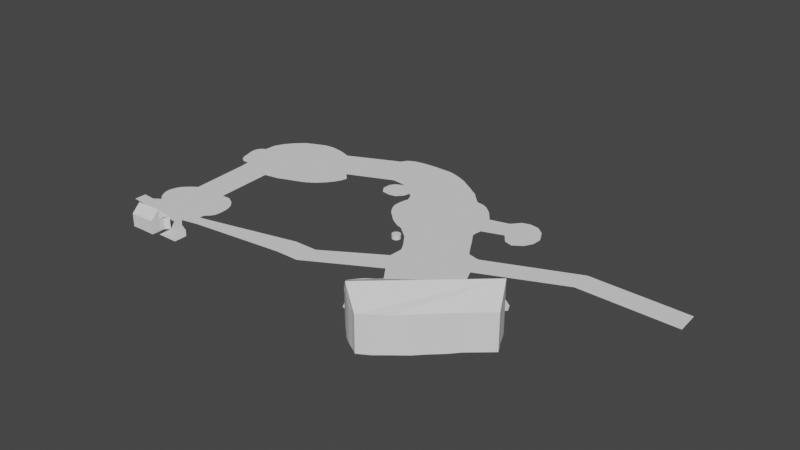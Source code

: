 # Source: proyectardolvl1parte3.blend  (saved by Blender 3.4.6; exported with 4.5.12 LTS)
import bpy
from mathutils import Matrix  # noqa: F401  (used for matrix-valued properties, if any)

bpy.ops.wm.read_factory_settings(use_empty=True)
scene = bpy.context.scene
scene.name = 'Scene'

# ---- collections
col_collection = bpy.data.collections.new('Collection'); scene.collection.children.link(col_collection)
col_collection_2 = bpy.data.collections.new('Collection 2'); scene.collection.children.link(col_collection_2)

# ---- world
world_world = bpy.data.worlds.new('World'); scene.world = world_world
world_world.use_nodes = True; world_world.node_tree.nodes.clear()
_N = world_world.node_tree.nodes; _L = world_world.node_tree.links
n0 = _N.new('ShaderNodeOutputWorld'); n0.name = 'World Output'; n0.location = (300, 300)
n1 = _N.new('ShaderNodeBackground'); n1.name = 'Background'; n1.location = (10, 300)
n1.inputs[0].default_value = (0.05088, 0.05088, 0.05088, 1.0)
_L.new(n1.outputs[0], n0.inputs[0])
n0.is_active_output = True
world_world.color = (0.05088, 0.05088, 0.05088)
world_world.use_sun_shadow = False
world_world.sun_shadow_jitter_overblur = 0.0

# ---- meshes
me_plane = bpy.data.meshes.new('Plane')
me_plane.from_pydata([(-52.24, -19.87, 0.0), (-38.81, -19.44, 0.0), (-52.81, -12.11, 0.0), (-39.17, -11.07, 0.0), (-54.64, -15.84, 0.0), (-45.07, -21.64, 0.0), (-37.1, -15.64, 0.0), (-46.77, -10.24, 0.0), (-45.07, -15.3, 0.0), (-54.04, -17.82, 0.0), (-42.06, -21.07, 0.0), (-37.4, -13.62, 0.0), (-50.76, -10.54, 0.0), (-54.01, -13.59, 0.0), (-48.19, -21.3, 0.0), (-37.2, -17.55, 0.0), (-43.02, -10.1, 0.0), (-45.97, -12.52, 0.0), (-45.31, -18.55, 0.0), (-49.52, -15.24, 0.0), (-40.55, -15.64, 0.0), (-41.89, -17.62, 0.0), (-48.29, -17.62, 0.0), (-50.03, -13.19, 0.0), (-41.52, -13.25, 0.0), (-53.34, -18.91, 0.0), (-40.33, -20.6, 0.0), (-37.97, -12.36, 0.0), (-51.85, -11.27, 0.0), (-54.41, -14.51, 0.0), (-46.56, -21.47, 0.0), (-37.07, -16.49, 0.0), (-45.02, -10.14, 0.0), (-46.57, -11.46, 0.0), (-45.31, -17.2, 0.0), (-52.38, -15.64, 0.0), (-42.95, -15.37, 0.0), (-54.44, -16.93, 0.0), (-43.75, -21.44, 0.0), (-37.2, -14.45, 0.0), (-48.87, -10.37, 0.0), (-53.71, -13.03, 0.0), (-50.18, -20.77, 0.0), (-37.84, -18.58, 0.0), (-41.03, -10.0, 0.0), (-45.54, -13.74, 0.0), (-45.14, -19.98, 0.0), (-47.43, -15.3, 0.0), (-39.0, -15.64, 0.0), (-41.05, -16.53, 0.0), (-42.32, -19.18, 0.0), (-44.18, -18.32, 0.0), (-39.06, -17.52, 0.0), (-49.46, -16.19, 0.0), (-47.39, -19.78, 0.0), (-51.68, -17.29, 0.0), (-46.6, -18.12, 0.0), (-49.93, -11.73, 0.0), (-49.59, -14.41, 0.0), (-51.85, -13.75, 0.0), (-47.5, -12.82, 0.0), (-43.36, -11.5, 0.0), (-40.92, -14.65, 0.0), (-44.28, -12.75, 0.0), (-39.36, -13.75, 0.0), (-39.06, -14.85, 0.0), (-42.85, -14.18, 0.0), (-44.85, -11.53, 0.0), (-47.53, -14.15, 0.0), (-52.05, -14.48, 0.0), (-51.92, -12.76, 0.0), (-46.33, -19.98, 0.0), (-49.58, -18.54, 0.0), (-52.12, -16.53, 0.0), (-40.33, -18.54, 0.0), (-43.95, -19.81, 0.0), (-43.38, -16.83, 0.0), (-38.93, -16.49, 0.0), (-47.1, -16.56, 0.0), (-48.13, -11.56, 0.0), (-40.83, -12.26, 0.0), (-28.33, 12.85, 0.0), (-40.61, 25.43, 0.0), (-43.88, 3.794, 0.0), (-54.65, 14.48, 0.0), (-33.89, 6.879, 0.0), (-33.95, 20.62, 0.0), (-49.82, 23.42, 0.0), (-51.8, 3.796, 0.0), (-41.13, 14.25, 0.0), (-30.18, 9.927, 0.0), (-36.75, 24.23, 0.0), (-53.38, 19.59, 0.0), (-47.77, 4.015, 0.0), (-37.84, 5.382, 0.0), (-29.74, 16.13, 0.0), (-44.96, 25.49, 0.0), (-52.52, 8.585, 0.0), (-47.28, 8.694, 0.0), (-37.74, 17.83, 0.0), (-36.96, 10.97, 0.0), (-45.93, 19.42, 0.0), (-41.39, 20.99, 0.0), (-34.5, 13.99, 0.0), (-42.31, 8.191, 0.0), (-47.7, 15.08, 0.0), (-29.1, 11.38, 0.0), (-38.96, 25.05, 0.0), (-54.53, 17.28, 0.0), (-45.44, 3.975, 0.0), (-35.84, 6.071, 0.0), (-32.67, 18.99, 0.0), (-47.27, 24.58, 0.0), (-52.18, 6.181, 0.0), (-49.12, 6.841, 0.0), (-39.64, 16.44, 0.0), (-35.22, 8.676, 0.0), (-43.79, 17.12, 0.0), (-31.85, 8.199, 0.0), (-35.26, 22.26, 0.0), (-51.93, 21.46, 0.0), (-49.93, 3.972, 0.0), (-40.3, 4.413, 0.0), (-27.92, 14.33, 0.0), (-42.85, 25.73, 0.0), (-53.86, 11.47, 0.0), (-44.81, 11.3, 0.0), (-36.14, 18.94, 0.0), (-38.99, 12.58, 0.0), (-47.84, 21.48, 0.0), (-44.5, 20.46, 0.0), (-38.46, 21.46, 0.0), (-38.62, 19.38, 0.0), (-43.53, 23.11, 0.0), (-35.93, 11.9, 0.0), (-32.52, 15.31, 0.0), (-32.65, 11.06, 0.0), (-36.29, 16.63, 0.0), (-45.01, 6.108, 0.0), (-38.63, 9.813, 0.0), (-39.13, 7.046, 0.0), (-45.54, 8.068, 0.0), (-50.17, 10.98, 0.0), (-46.96, 18.26, 0.0), (-47.4, 10.82, 0.0), (-50.42, 18.64, 0.0), (-49.27, 20.09, 0.0), (-45.05, 15.04, 0.0), (-49.82, 8.735, 0.0), (-42.09, 10.32, 0.0), (-37.0, 7.688, 0.0), (-42.98, 6.116, 0.0), (-34.63, 17.56, 0.0), (-31.16, 13.54, 0.0), (-33.79, 9.895, 0.0), (-40.89, 22.95, 0.0), (-36.84, 20.43, 0.0), (-41.43, 18.45, 0.0), (-45.77, 22.53, 0.0), (-37.27, 14.49, 0.0), (-46.8, 6.676, 0.0), (-50.64, 14.83, 0.0), (-19.06, 20.65, 0.0), (-10.13, 14.84, 0.0), (-16.66, 32.62, 0.0), (-3.521, 28.72, 0.0), (-24.53, 29.74, 0.0), (-13.67, 19.12, 0.0), (2.539, 23.59, 0.0), (-8.317, 31.42, 0.0), (-10.47, 25.25, 0.0), (-22.21, 25.45, 0.0), (-11.75, 17.44, 0.0), (-0.4911, 26.68, 0.0), (-11.53, 32.48, 0.0), (-22.09, 31.99, 0.0), (-15.42, 20.14, 0.0), (-2.981, 18.09, 0.0), (-5.981, 30.28, 0.0), (-9.165, 28.96, 0.0), (-12.24, 21.46, 0.0), (-17.86, 28.1, 0.0), (-5.344, 23.69, 0.0), (-8.695, 19.48, 0.0), (-16.2, 23.39, 0.0), (-13.75, 29.6, 0.0), (-5.996, 26.95, 0.0), (-20.82, 23.15, 0.0), (-10.75, 16.49, 0.0), (-1.923, 27.6, 0.0), (-13.2, 32.55, 0.0), (-23.67, 31.12, 0.0), (-14.42, 19.69, 0.0), (-0.3673, 20.17, 0.0), (-6.94, 30.81, 0.0), (-8.678, 30.34, 0.0), (-11.5, 23.04, 0.0), (-21.27, 29.21, 0.0), (-7.888, 24.18, 0.0), (-23.43, 27.66, 0.0), (-12.55, 18.42, 0.0), (1.107, 25.01, 0.0), (-9.985, 32.03, 0.0), (-19.56, 32.45, 0.0), (-16.47, 20.33, 0.0), (-7.347, 15.71, 0.0), (-5.022, 29.63, 0.0), (-9.778, 27.34, 0.0), (-12.94, 20.25, 0.0), (-14.44, 26.65, 0.0), (-2.091, 23.12, 0.0), (-6.54, 21.48, 0.0), (-10.77, 18.85, 0.0), (-11.11, 20.76, 0.0), (-5.233, 19.33, 0.0), (-17.17, 26.1, 0.0), (-15.23, 21.55, 0.0), (-18.87, 24.92, 0.0), (-13.62, 22.07, 0.0), (-11.72, 31.1, 0.0), (-15.95, 28.85, 0.0), (-17.46, 30.38, 0.0), (-10.67, 29.03, 0.0), (-6.135, 28.7, 0.0), (-5.065, 25.03, 0.0), (-7.539, 28.1, 0.0), (-3.285, 26.33, 0.0), (-2.438, 24.96, 0.0), (-7.275, 26.1, 0.0), (-7.219, 29.56, 0.0), (-12.66, 27.74, 0.0), (-19.83, 30.01, 0.0), (-15.35, 31.05, 0.0), (-13.94, 21.03, 0.0), (-17.44, 22.54, 0.0), (-19.84, 26.8, 0.0), (-8.723, 17.7, 0.0), (-11.81, 19.59, 0.0), (-9.0, 21.43, 0.0), (-2.578, 21.45, 0.0), (-14.34, 24.24, 0.0), (-10.18, 30.78, 0.0), (-4.884, 27.67, 0.0), (11.22, 12.82, 0.0), (21.85, 13.17, 0.0), (9.542, 18.36, 0.0), (19.68, 21.75, 0.0), (10.61, 15.5, 0.0), (17.84, 12.3, 0.0), (23.01, 17.42, 0.0), (15.78, 21.57, 0.0), (17.44, 17.56, 0.0), (10.99, 14.37, 0.0), (19.76, 11.75, 0.0), (21.53, 20.26, 0.0), (14.04, 19.52, 0.0), (10.15, 16.99, 0.0), (16.18, 14.5, 0.0), (22.87, 15.03, 0.0), (17.56, 22.06, 0.0), (16.39, 19.33, 0.0), (17.93, 14.97, 0.0), (13.4, 16.49, 0.0), (19.85, 17.5, 0.0), (19.7, 14.74, 0.0), (14.88, 15.15, 0.0), (13.95, 18.12, 0.0), (18.75, 19.71, 0.0), (32.1, -14.41, 0.0), (12.83, -30.48, 0.0), (40.36, -21.93, 0.0), (21.64, -38.14, 0.0), (31.37, -30.37, 0.0), (22.23, -22.63, 0.0), (37.75, -16.61, 0.0), (16.94, -35.14, 0.0), (26.62, -26.33, 0.0), (35.68, -25.98, 0.0), (16.61, -26.68, 0.0), (34.53, -15.07, 0.0), (19.14, -36.68, 0.0), (26.73, -34.55, 0.0), (26.94, -18.71, 0.0), (39.1, -19.56, 0.0), (14.7, -32.98, 0.0), (24.42, -24.48, 0.0), (28.81, -28.19, 0.0), (21.92, -30.32, 0.0), (31.31, -22.35, 0.0), (33.49, -24.17, 0.0), (24.12, -32.2, 0.0), (19.73, -28.44, 0.0), (29.12, -20.53, 0.0), (38.02, -23.96, 0.0), (14.76, -28.06, 0.0), (33.31, -14.64, 0.0), (20.37, -37.35, 0.0), (29.37, -32.44, 0.0), (24.58, -20.67, 0.0), (38.38, -17.92, 0.0), (15.92, -34.1, 0.0), (23.33, -23.56, 0.0), (27.71, -27.26, 0.0), (19.58, -32.31, 0.0), (28.96, -24.34, 0.0), (33.76, -28.14, 0.0), (18.67, -24.89, 0.0), (35.99, -15.63, 0.0), (18.13, -36.02, 0.0), (24.06, -36.74, 0.0), (29.29, -16.75, 0.0), (39.77, -20.66, 0.0), (13.72, -31.98, 0.0), (25.52, -25.41, 0.0), (29.9, -29.11, 0.0), (24.27, -28.33, 0.0), (33.65, -20.35, 0.0), (32.4, -23.26, 0.0), (34.59, -25.08, 0.0), (31.15, -26.18, 0.0), (35.84, -22.16, 0.0), (23.02, -31.26, 0.0), (25.22, -33.15, 0.0), (21.78, -34.21, 0.0), (26.46, -30.19, 0.0), (18.63, -27.5, 0.0), (20.83, -29.38, 0.0), (17.38, -30.42, 0.0), (22.08, -26.46, 0.0), (28.03, -19.62, 0.0), (30.21, -21.44, 0.0), (26.77, -22.51, 0.0), (31.47, -18.55, 0.0), (32.56, -19.45, 0.0), (27.87, -23.42, 0.0), (25.68, -21.59, 0.0), (23.17, -27.39, 0.0), (18.48, -31.36, 0.0), (16.28, -29.47, 0.0), (27.56, -31.13, 0.0), (22.88, -35.16, 0.0), (20.68, -33.26, 0.0), (36.93, -23.06, 0.0), (32.24, -27.09, 0.0), (30.06, -25.26, 0.0), (34.74, -21.26, 0.0), (25.37, -29.26, 0.0), (20.98, -25.53, 0.0), (30.38, -17.65, 0.0), (32.1, -14.41, 2.0), (12.83, -30.48, 2.0), (40.36, -21.93, 2.0), (21.64, -38.14, 2.0), (31.37, -30.37, 2.0), (37.75, -16.61, 2.0), (16.94, -35.14, 2.0), (35.68, -25.98, 2.0), (16.61, -26.68, 2.0), (34.53, -15.07, 2.0), (19.14, -36.68, 2.0), (26.73, -34.55, 2.0), (26.94, -18.71, 2.0), (39.1, -19.56, 2.0), (14.7, -32.98, 2.0), (38.02, -23.96, 2.0), (14.76, -28.06, 2.0), (33.31, -14.64, 2.0), (20.37, -37.35, 2.0), (29.37, -32.44, 2.0), (24.58, -20.67, 2.0), (38.38, -17.92, 2.0), (15.92, -34.1, 2.0), (33.76, -28.14, 2.0), (18.67, -24.89, 2.0), (35.99, -15.63, 2.0), (18.13, -36.02, 2.0), (24.06, -36.74, 2.0), (29.29, -16.75, 2.0), (39.77, -20.66, 2.0), (13.72, -31.98, 2.0), (32.1, -14.41, 4.0), (12.83, -30.48, 4.0), (40.36, -21.93, 4.0), (21.64, -38.14, 4.0), (31.37, -30.37, 4.0), (37.75, -16.61, 4.0), (16.94, -35.14, 4.0), (35.68, -25.98, 4.0), (16.61, -26.68, 4.0), (34.53, -15.07, 4.0), (19.14, -36.68, 4.0), (26.73, -34.55, 4.0), (26.94, -18.71, 4.0), (39.1, -19.56, 4.0), (14.7, -32.98, 4.0), (38.02, -23.96, 4.0), (14.76, -28.06, 4.0), (33.31, -14.64, 4.0), (20.37, -37.35, 4.0), (29.37, -32.44, 4.0), (24.58, -20.67, 4.0), (38.38, -17.92, 4.0), (15.92, -34.1, 4.0), (33.76, -28.14, 4.0), (18.67, -24.89, 4.0), (35.99, -15.63, 4.0), (18.13, -36.02, 4.0), (24.06, -36.74, 4.0), (29.29, -16.75, 4.0), (39.77, -20.66, 4.0), (13.72, -31.98, 4.0), (32.1, -14.41, 6.0), (12.83, -30.48, 6.0), (40.36, -21.93, 6.0), (21.64, -38.14, 6.0), (31.37, -30.37, 6.0), (37.75, -16.61, 6.0), (16.94, -35.14, 6.0), (35.68, -25.98, 6.0), (16.61, -26.68, 6.0), (34.53, -15.07, 6.0), (19.14, -36.68, 6.0), (26.73, -34.55, 6.0), (26.94, -18.71, 6.0), (39.1, -19.56, 6.0), (14.7, -32.98, 6.0), (38.02, -23.96, 6.0), (14.76, -28.06, 6.0), (33.31, -14.64, 6.0), (20.37, -37.35, 6.0), (29.37, -32.44, 6.0), (24.58, -20.67, 6.0), (38.38, -17.92, 6.0), (15.92, -34.1, 6.0), (33.76, -28.14, 6.0), (18.67, -24.89, 6.0), (35.99, -15.63, 6.0), (18.13, -36.02, 6.0), (24.06, -36.74, 6.0), (29.29, -16.75, 6.0), (39.77, -20.66, 6.0), (13.72, -31.98, 6.0), (32.1, -14.41, 8.0), (12.83, -30.48, 8.0), (40.36, -21.93, 8.0), (21.64, -38.14, 8.0), (31.37, -30.37, 8.0), (37.75, -16.61, 8.0), (16.94, -35.14, 8.0), (35.68, -25.98, 8.0), (16.61, -26.68, 8.0), (34.53, -15.07, 8.0), (19.14, -36.68, 8.0), (26.73, -34.55, 8.0), (26.94, -18.71, 8.0), (39.1, -19.56, 8.0), (14.7, -32.98, 8.0), (38.02, -23.96, 8.0), (14.76, -28.06, 8.0), (33.31, -14.64, 8.0), (20.37, -37.35, 8.0), (29.37, -32.44, 8.0), (24.58, -20.67, 8.0), (38.38, -17.92, 8.0), (15.92, -34.1, 8.0), (33.76, -28.14, 8.0), (18.67, -24.89, 8.0), (35.99, -15.63, 8.0), (18.13, -36.02, 8.0), (24.06, -36.74, 8.0), (29.29, -16.75, 8.0), (39.77, -20.66, 8.0), (13.72, -31.98, 8.0), (21.63, -22.78, 8.0), (21.65, -22.81, 6.7), (23.07, -21.75, 8.0), (23.42, -21.53, 6.479), (20.15, -23.83, 8.0), (20.11, -23.91, 6.589), (37.75, -16.61, 11.35), (16.94, -35.14, 11.35), (-15.1, -20.66, 0.0), (-9.648, -20.66, 0.0), (-15.1, -15.2, 0.0), (-9.648, -15.2, 0.0), (6.252, -11.95, 0.0), (3.494, -7.244, 0.0), (19.94, -2.564, 0.0), (18.09, 2.564, 0.0), (38.65, 5.487, 0.0), (38.27, 10.93, 0.0), (61.38, 4.982, 0.0), (61.0, 10.42, 0.0), (-36.67, -22.92, 0.0), (-36.67, -20.13, 0.0), (-45.02, -24.31, 0.0), (-44.99, -21.82, 0.0), (-56.83, -23.49, 0.0), (-56.83, -20.69, 0.0), (-15.1, -17.93, 0.0), (-9.648, -17.93, 0.0), (4.873, -9.596, 0.0), (-3.077, -11.22, 0.0), (-1.698, -16.3, 0.0), (19.02, 7.153e-07, 0.0), (10.79, -2.34, 0.0), (13.1, -7.256, 0.0), (38.46, 8.207, 0.0), (28.18, 6.746, 0.0), (29.3, 1.462, 0.0), (61.19, 7.702, 0.0), (49.64, 10.68, 0.0), (50.01, 5.235, 0.0), (-36.67, -21.53, 0.0), (-25.89, -21.79, 0.0), (-25.89, -17.67, 0.0), (-44.99, -23.22, 0.0), (-40.83, -23.77, 0.0), (-40.83, -20.97, 0.0), (-56.83, -22.09, 0.0), (-50.91, -24.05, 0.0), (-50.91, -21.26, 0.0), (-50.91, -22.65, 0.0), (-40.83, -22.37, 0.0), (-25.89, -19.73, 0.0), (49.82, 7.955, 0.0), (28.74, 4.104, 0.0), (11.94, -4.798, 0.0), (-2.387, -13.76, 0.0), (-15.1, -19.29, 0.0), (-9.648, -16.57, 0.0), (4.184, -8.42, 0.0), (-6.362, -13.21, 0.0), (2.277, -14.13, 0.0), (18.55, 1.282, 0.0), (7.143, -4.792, 0.0), (16.52, -4.91, 0.0), (38.37, 9.568, 0.0), (23.13, 4.655, 0.0), (33.97, 3.474, 0.0), (61.09, 9.062, 0.0), (43.95, 10.8, 0.0), (55.69, 5.108, 0.0), (-36.67, -22.22, 0.0), (-20.49, -21.22, 0.0), (-31.28, -18.9, 0.0), (-44.99, -23.91, 0.0), (-38.75, -23.34, 0.0), (-42.91, -21.4, 0.0), (-56.83, -22.79, 0.0), (-47.95, -24.33, 0.0), (-53.87, -20.97, 0.0), (-15.1, -16.57, 0.0), (-9.648, -19.29, 0.0), (5.563, -10.77, 0.0), (0.2089, -9.234, 0.0), (-5.673, -18.48, 0.0), (19.48, -1.282, 0.0), (14.44, 0.1119, 0.0), (9.675, -9.602, 0.0), (38.55, 6.847, 0.0), (33.23, 8.837, 0.0), (24.62, -0.5511, 0.0), (61.28, 6.342, 0.0), (55.32, 10.55, 0.0), (44.33, 5.361, 0.0), (-36.67, -20.83, 0.0), (-31.28, -22.36, 0.0), (-20.49, -16.43, 0.0), (-44.99, -22.52, 0.0), (-42.91, -24.19, 0.0), (-38.75, -20.55, 0.0), (-56.83, -21.39, 0.0), (-53.87, -23.77, 0.0), (-47.95, -21.54, 0.0), (-53.87, -22.37, 0.0), (-47.95, -22.93, 0.0), (-50.91, -23.35, 0.0), (-50.91, -21.95, 0.0), (-42.91, -22.79, 0.0), (-38.75, -21.95, 0.0), (-40.83, -23.07, 0.0), (-40.83, -21.67, 0.0), (-31.28, -20.63, 0.0), (-20.49, -18.83, 0.0), (-25.89, -20.76, 0.0), (-25.89, -18.7, 0.0), (55.51, 7.829, 0.0), (44.14, 8.081, 0.0), (49.73, 9.315, 0.0), (49.92, 6.595, 0.0), (33.6, 6.156, 0.0), (23.88, 2.052, 0.0), (28.46, 5.425, 0.0), (29.02, 2.783, 0.0), (15.48, -2.399, 0.0), (8.409, -7.197, 0.0), (11.37, -3.569, 0.0), (12.52, -6.027, 0.0), (1.243, -11.68, 0.0), (-6.017, -15.85, 0.0), (-2.732, -12.49, 0.0), (-2.042, -15.03, 0.0), (-5.845, -17.16, 0.0), (-6.19, -14.53, 0.0), (0.726, -10.46, 0.0), (9.042, -8.4, 0.0), (7.776, -5.995, 0.0), (14.96, -1.144, 0.0), (24.25, 0.7504, 0.0), (23.51, 3.353, 0.0), (33.41, 7.496, 0.0), (44.24, 6.721, 0.0), (44.05, 9.441, 0.0), (55.41, 9.189, 0.0), (-20.49, -17.63, 0.0), (-20.49, -20.03, 0.0), (-31.28, -21.49, 0.0), (-38.75, -21.25, 0.0), (-38.75, -22.65, 0.0), (-42.91, -23.49, 0.0), (-47.95, -22.24, 0.0), (-47.95, -23.63, 0.0), (-53.87, -23.07, 0.0), (-53.87, -21.67, 0.0), (-42.91, -22.1, 0.0), (-31.28, -19.76, 0.0), (55.6, 6.469, 0.0), (33.79, 4.815, 0.0), (16.0, -3.655, 0.0), (1.76, -12.9, 0.0), (-51.28, -3.371, 0.0), (-49.4, -3.199, 0.0), (-47.27, -3.111, 0.0), (-45.23, -3.081, 0.0), (-43.45, -3.155, 0.0), (-51.02, -6.954, 0.0), (-49.13, -6.785, 0.0), (-47.02, -6.674, 0.0), (-45.12, -6.609, 0.0), (-43.24, -6.629, 0.0), (-51.54, 0.2124, 0.0), (-49.67, 0.3865, 0.0), (-47.52, 0.452, 0.0), (-45.34, 0.4469, 0.0), (-43.67, 0.3196, 0.0), (12.72, 2.121, 0.0), (6.463, -1.687, 0.0), (9.624, -0.2088, 0.0), (15.39, 3.227, 0.0), (3.649, -3.997, 0.0), (11.75, 5.034, 0.0), (4.453, 0.1301, 0.0), (8.101, 2.582, 0.0), (13.99, 5.489, 0.0), (2.449, -1.881, 0.0), (9.659, 6.353, 0.0), (3.946, 2.728, 0.0), (6.68, 4.815, 0.0), (12.63, 7.869, 0.0), (0.4119, 0.88, 0.0), (8.462, 8.303, 0.0), (1.195, 4.251, 0.0), (5.254, 6.351, 0.0), (11.11, 10.26, 0.0), (-2.512, 3.326, 0.0), (-5.463, 4.664, 0.0), (11.09, 11.64, 0.0), (-10.58, 12.76, 0.0), (5.757, 22.57, 0.0), (-9.63, 8.711, 0.0), (0.2104, 13.26, 0.0), (-7.694, 6.561, 0.0), (-10.55, 10.65, 0.0), (-1.605, 16.06, 0.0), (2.872, 9.402, 0.0), (-5.302, 10.03, 0.0), (5.863, 14.9, 0.0), (5.6, 11.89, 0.0), (-2.288, 8.01, 0.0), (-5.848, 12.62, 0.0), (3.097, 17.84, 0.0), (-6.579, 5.507, 0.0), (11.01, 11.08, 0.0), (7.507, 21.01, 0.0), (-10.37, 13.94, 0.0), (-10.15, 9.638, 0.0), (-2.164, 17.1, 0.0), (1.382, 10.91, 0.0), (-7.307, 9.192, 0.0), (3.442, 14.36, 0.0), (-8.895, 7.699, 0.0), (-10.61, 11.58, 0.0), (-3.944, 3.793, 0.0), (11.2, 12.28, 0.0), (4.337, 23.32, 0.0), (-0.8911, 14.87, 0.0), (4.107, 7.77, 0.0), (-2.916, 10.99, 0.0), (7.939, 15.17, 0.0), (5.767, 13.39, 0.0), (7.653, 10.34, 0.0), (4.447, 10.43, 0.0), (8.099, 12.85, 0.0), (-4.2, 9.198, 0.0), (-2.018, 5.539, 0.0), (-5.626, 7.338, 0.0), (0.4856, 8.442, 0.0), (-7.105, 14.27, 0.0), (-5.557, 11.19, 0.0), (-8.185, 11.26, 0.0), (-3.18, 14.39, 0.0), (2.27, 19.67, 0.0), (4.621, 16.4, 0.0), (0.3582, 16.77, 0.0), (6.258, 18.16, 0.0), (7.543, 16.26, 0.0), (2.411, 15.83, 0.0), (0.03196, 18.55, 0.0), (-3.136, 12.53, 0.0), (-7.788, 10.42, 0.0), (-8.497, 12.73, 0.0), (0.7695, 6.317, 0.0), (-4.256, 6.157, 0.0), (-6.53, 8.35, 0.0), (8.157, 11.54, 0.0), (6.218, 9.182, 0.0), (3.416, 12.43, 0.0), (8.04, 14.07, 0.0), (-1.215, 10.19, 0.0), (-5.121, 15.39, 0.0), (4.677, 20.02, 0.0), (-17.37, 19.17, 0.0), (-18.16, 18.03, 0.0), (-18.22, 16.1, 0.0), (-17.04, 14.41, 0.0), (-14.94, 14.11, 0.0), (-13.39, 14.43, 0.0), (-12.05, 15.85, 0.0), (-55.66, 13.89, 0.0), (-56.3, 12.95, 0.0), (-56.39, 11.91, 0.0), (-56.24, 10.81, 0.0), (-55.82, 9.43, 0.0), (-55.35, 7.795, 0.0), (-54.64, 6.78, 0.0), (-53.5, 6.104, 0.0), (-29.34, 24.96, 0.0), (-28.08, 23.03, 0.0), (-26.74, 21.07, 0.0), (-24.4, 18.39, 0.0), (-30.64, 26.99, 0.0), (-32.3, 23.61, 0.0), (-31.02, 21.82, 0.0), (-29.71, 20.03, 0.0), (-27.07, 17.26, 0.0), (-33.69, 25.61, 0.0), (-26.39, 26.31, 0.0), (-25.14, 24.24, 0.0), (-23.78, 22.11, 0.0), (-21.73, 19.52, 0.0), (-27.58, 28.37, 0.0), (-24.91, 26.98, 0.0), (-23.68, 24.84, 0.0), (-22.3, 22.63, 0.0), (-20.4, 20.08, 0.0), (-26.06, 29.05, 0.0), (-27.87, 25.63, 0.0), (-26.61, 23.64, 0.0), (-25.26, 21.59, 0.0), (-23.07, 18.95, 0.0), (-29.11, 27.68, 0.0), (-30.82, 24.29, 0.0), (-29.55, 22.43, 0.0), (-28.22, 20.55, 0.0), (-25.74, 17.83, 0.0), (-32.17, 26.3, 0.0), (-33.78, 22.94, 0.0), (-32.49, 21.22, 0.0), (-31.19, 19.51, 0.0), (-28.41, 16.7, 0.0), (-35.22, 24.92, 0.0), (-46.26, -32.07, 0.0), (-40.36, -32.01, 0.0), (-46.21, -28.13, 0.0), (-39.24, -28.08, 0.0), (-46.12, -30.19, 0.0), (-43.21, -31.99, 0.0), (-40.32, -29.9, 0.0), (-43.25, -28.05, 0.0), (-43.11, -29.95, 0.0), (-46.31, -30.93, 0.0), (-42.15, -31.99, 0.0), (-40.32, -28.83, 0.0), (-44.77, -28.08, 0.0), (-46.14, -29.17, 0.0), (-44.27, -31.99, 0.0), (-40.3, -30.95, 0.0), (-41.52, -28.07, 0.0), (-43.15, -28.66, 0.0), (-43.12, -31.26, 0.0), (-45.25, -29.88, 0.0), (-41.04, -29.9, 0.0), (-41.35, -31.07, 0.0), (-44.96, -31.19, 0.0), (-45.05, -28.99, 0.0), (-41.47, -28.79, 0.0), (-46.26, -32.07, 1.0), (-40.36, -32.01, 1.0), (-46.21, -28.13, 1.0), (-39.24, -28.08, 1.0), (-46.12, -30.19, 1.0), (-43.21, -31.99, 1.0), (-40.32, -29.9, 1.0), (-46.31, -30.93, 1.0), (-42.15, -31.99, 1.0), (-40.32, -28.83, 1.0), (-44.77, -28.08, 1.0), (-46.14, -29.17, 1.0), (-44.27, -31.99, 1.0), (-40.3, -30.95, 1.0), (-41.52, -28.07, 1.0), (-46.26, -32.07, 2.0), (-40.36, -32.01, 2.0), (-46.21, -28.13, 2.0), (-39.24, -28.08, 2.0), (-46.12, -30.19, 2.0), (-43.21, -31.99, 2.0), (-40.32, -29.9, 2.0), (-46.31, -30.93, 2.0), (-42.15, -31.99, 2.0), (-40.32, -28.83, 2.0), (-44.77, -28.08, 2.0), (-46.14, -29.17, 2.0), (-44.27, -31.99, 2.0), (-40.3, -30.95, 2.0), (-41.52, -28.07, 2.0), (-46.26, -32.07, 3.0), (-40.36, -32.01, 3.0), (-46.21, -28.13, 3.0), (-39.24, -28.08, 3.0), (-46.12, -30.19, 3.0), (-43.21, -31.99, 3.0), (-40.32, -29.9, 3.0), (-46.31, -30.93, 3.0), (-42.15, -31.99, 3.0), (-40.32, -28.83, 3.0), (-44.77, -28.08, 3.0), (-46.14, -29.17, 3.0), (-44.27, -31.99, 3.0), (-40.3, -30.95, 3.0), (-41.52, -28.07, 3.0), (-46.12, -30.19, 5.0), (-40.32, -29.9, 5.0), (-43.16, -28.08, 2.445), (-43.97, -28.08, 2.445), (-42.35, -28.07, 2.445), (-51.97, -26.89, 0.0), (-46.36, -26.21, 0.0), (-44.14, -26.18, 0.0), (-42.22, -26.13, 0.0), (-36.54, -26.32, 0.0), (-52.21, -25.25, 0.0), (-47.15, -25.27, 0.0), (-44.58, -25.24, 0.0), (-42.56, -25.16, 0.0), (-38.97, -25.29, 0.0), (-49.07, -28.0, 0.0), (-45.56, -27.15, 0.0), (-43.69, -27.12, 0.0), (-41.87, -27.1, 0.0), (-34.37, -28.06, 0.0), (-39.24, -31.08, 0.0), (-34.37, -31.06, 0.0), (-34.37, -29.56, 0.0), (-39.24, -29.58, 0.0), (-39.24, -30.33, 0.0), (-34.37, -30.31, 0.0), (-34.37, -28.81, 0.0), (-39.24, -28.83, 0.0), (10.96, -21.98, 0.0), (14.17, -17.24, 0.0), (17.67, -14.94, 0.0), (20.55, -12.79, 0.0), (23.44, -10.8, 0.0), (14.02, -23.0, 0.0), (16.42, -21.07, 0.0), (19.95, -18.79, 0.0), (22.57, -16.73, 0.0), (25.19, -14.67, 0.0), (8.842, -15.63, 0.0), (11.92, -13.42, 0.0), (15.38, -11.1, 0.0), (18.54, -8.851, 0.0), (21.69, -6.601, 0.0), (10.14, -17.47, 0.0), (13.05, -15.33, 0.0), (16.52, -13.02, 0.0), (19.54, -10.82, 0.0), (22.57, -8.619, 0.0), (12.68, -22.2, 0.0), (15.3, -19.15, 0.0), (18.81, -16.87, 0.0), (21.56, -14.76, 0.0), (24.31, -12.66, 0.0), (7.547, -13.79, 0.0), (10.8, -11.51, 0.0), (14.24, -9.178, 0.0), (17.53, -6.88, 0.0), (20.82, -4.582, 0.0), (14.94, -24.36, 0.0), (17.55, -22.98, 0.0), (21.09, -20.71, 0.0), (23.58, -18.7, 0.0), (26.06, -16.69, 0.0), (10.03, -22.19, 0.0), (8.715, -23.46, 0.0), (8.581, -26.29, 0.0), (9.574, -28.08, 0.0), (11.08, -28.4, 0.0), (12.44, -28.1, 0.0), (13.66, -27.06, 0.0), (14.36, -26.08, 0.0), (29.4, -6.545, 0.0), (33.81, -9.621, 0.0), (31.39, -6.776, 0.0), (33.05, -8.0, 0.0)], [], [(80, 27, 3, 44), (79, 33, 7, 40), (78, 34, 8, 47), (77, 31, 6, 48), (76, 49, 20, 36), (75, 50, 21, 51), (74, 43, 15, 52), (73, 53, 19, 35), (72, 54, 22, 55), (71, 46, 18, 56), (70, 57, 12, 28), (69, 58, 23, 59), (68, 45, 17, 60), (67, 61, 16, 32), (66, 62, 24, 63), (65, 39, 11, 64), (62, 65, 64, 24), (20, 48, 65, 62), (48, 6, 39, 65), (45, 66, 63, 17), (8, 36, 66, 45), (36, 20, 62, 66), (33, 67, 32, 7), (17, 63, 67, 33), (63, 24, 61, 67), (58, 68, 60, 23), (19, 47, 68, 58), (47, 8, 45, 68), (29, 69, 59, 13), (4, 35, 69, 29), (35, 19, 58, 69), (41, 70, 28, 2), (13, 59, 70, 41), (59, 23, 57, 70), (54, 71, 56, 22), (14, 30, 71, 54), (30, 5, 46, 71), (25, 72, 55, 9), (0, 42, 72, 25), (42, 14, 54, 72), (37, 73, 35, 4), (9, 55, 73, 37), (55, 22, 53, 73), (50, 74, 52, 21), (10, 26, 74, 50), (26, 1, 43, 74), (46, 75, 51, 18), (5, 38, 75, 46), (38, 10, 50, 75), (34, 76, 36, 8), (18, 51, 76, 34), (51, 21, 49, 76), (49, 77, 48, 20), (21, 52, 77, 49), (52, 15, 31, 77), (53, 78, 47, 19), (22, 56, 78, 53), (56, 18, 34, 78), (57, 79, 40, 12), (23, 60, 79, 57), (60, 17, 33, 79), (61, 80, 44, 16), (24, 64, 80, 61), (64, 11, 27, 80), (161, 108, 84, 125), (160, 114, 88, 121), (159, 115, 89, 128), (158, 112, 87, 129), (157, 130, 101, 117), (156, 131, 102, 132), (155, 124, 96, 133), (154, 134, 100, 116), (153, 135, 103, 136), (152, 127, 99, 137), (151, 138, 93, 109), (150, 139, 104, 140), (149, 126, 98, 141), (148, 142, 97, 113), (147, 143, 105, 144), (146, 120, 92, 145), (143, 146, 145, 105), (101, 129, 146, 143), (129, 87, 120, 146), (126, 147, 144, 98), (89, 117, 147, 126), (117, 101, 143, 147), (114, 148, 113, 88), (98, 144, 148, 114), (144, 105, 142, 148), (139, 149, 141, 104), (100, 128, 149, 139), (128, 89, 126, 149), (110, 150, 140, 94), (85, 116, 150, 110), (116, 100, 139, 150), (122, 151, 109, 83), (94, 140, 151, 122), (140, 104, 138, 151), (135, 152, 137, 103), (95, 111, 152, 135), (111, 86, 127, 152), (106, 153, 136, 90), (81, 123, 153, 106), (123, 95, 135, 153), (118, 154, 116, 85), (90, 136, 154, 118), (136, 103, 134, 154), (131, 155, 133, 102), (91, 107, 155, 131), (107, 82, 124, 155), (127, 156, 132, 99), (86, 119, 156, 127), (119, 91, 131, 156), (115, 157, 117, 89), (99, 132, 157, 115), (132, 102, 130, 157), (130, 158, 129, 101), (102, 133, 158, 130), (133, 96, 112, 158), (134, 159, 128, 100), (103, 137, 159, 134), (137, 99, 115, 159), (138, 160, 121, 93), (104, 141, 160, 138), (141, 98, 114, 160), (142, 161, 125, 97), (105, 145, 161, 142), (145, 92, 108, 161), (242, 189, 165, 206), (241, 195, 169, 202), (240, 196, 170, 209), (239, 193, 168, 210), (238, 211, 182, 198), (237, 212, 183, 213), (236, 205, 177, 214), (235, 215, 181, 197), (234, 216, 184, 217), (233, 208, 180, 218), (232, 219, 174, 190), (231, 220, 185, 221), (230, 207, 179, 222), (229, 223, 178, 194), (228, 224, 186, 225), (227, 201, 173, 226), (224, 227, 226, 186), (182, 210, 227, 224), (210, 168, 201, 227), (207, 228, 225, 179), (170, 198, 228, 207), (198, 182, 224, 228), (195, 229, 194, 169), (179, 225, 229, 195), (225, 186, 223, 229), (220, 230, 222, 185), (181, 209, 230, 220), (209, 170, 207, 230), (191, 231, 221, 175), (166, 197, 231, 191), (197, 181, 220, 231), (203, 232, 190, 164), (175, 221, 232, 203), (221, 185, 219, 232), (216, 233, 218, 184), (176, 192, 233, 216), (192, 167, 208, 233), (187, 234, 217, 171), (162, 204, 234, 187), (204, 176, 216, 234), (199, 235, 197, 166), (171, 217, 235, 199), (217, 184, 215, 235), (212, 236, 214, 183), (172, 188, 236, 212), (188, 163, 205, 236), (208, 237, 213, 180), (167, 200, 237, 208), (200, 172, 212, 237), (196, 238, 198, 170), (180, 213, 238, 196), (213, 183, 211, 238), (211, 239, 210, 182), (183, 214, 239, 211), (214, 177, 193, 239), (215, 240, 209, 181), (184, 218, 240, 215), (218, 180, 196, 240), (219, 241, 202, 174), (185, 222, 241, 219), (222, 179, 195, 241), (223, 242, 206, 178), (186, 226, 242, 223), (226, 173, 189, 242), (267, 254, 246, 259), (266, 260, 250, 255), (265, 261, 251, 262), (264, 258, 249, 263), (261, 264, 263, 251), (248, 253, 264, 261), (253, 244, 258, 264), (252, 265, 262, 247), (243, 257, 265, 252), (257, 248, 261, 265), (256, 266, 255, 245), (247, 262, 266, 256), (262, 251, 260, 266), (260, 267, 259, 250), (251, 263, 267, 260), (263, 249, 254, 267), (348, 295, 268, 310), (347, 301, 273, 306), (346, 302, 276, 315), (345, 299, 274, 316), (344, 317, 288, 304), (343, 318, 289, 319), (342, 311, 283, 320), (341, 321, 287, 303), (340, 322, 290, 323), (339, 314, 286, 324), (338, 325, 278, 294), (337, 326, 291, 327), (336, 313, 285, 328), (335, 329, 282, 298), (334, 330, 292, 331), (333, 307, 279, 332), (330, 333, 332, 292), (288, 316, 333, 330), (316, 274, 307, 333), (313, 334, 331, 285), (276, 304, 334, 313), (304, 288, 330, 334), (301, 335, 298, 273), (285, 331, 335, 301), (331, 292, 329, 335), (326, 336, 328, 291), (287, 315, 336, 326), (315, 276, 313, 336), (300, 337, 327, 284), (275, 303, 337, 300), (303, 287, 326, 337), (312, 338, 294, 269), (284, 327, 338, 312), (327, 291, 325, 338), (322, 339, 324, 290), (281, 297, 339, 322), (297, 272, 314, 339), (296, 340, 323, 280), (271, 309, 340, 296), (309, 281, 322, 340), (308, 341, 303, 275), (280, 323, 341, 308), (323, 290, 321, 341), (318, 342, 320, 289), (277, 293, 342, 318), (293, 270, 311, 342), (314, 343, 319, 286), (272, 305, 343, 314), (305, 277, 318, 343), (302, 344, 304, 276), (286, 319, 344, 302), (319, 289, 317, 344), (317, 345, 316, 288), (289, 320, 345, 317), (320, 283, 299, 345), (321, 346, 315, 287), (290, 324, 346, 321), (324, 286, 302, 346), (325, 347, 306, 278), (291, 328, 347, 325), (328, 285, 301, 347), (329, 348, 310, 282), (292, 332, 348, 329), (332, 279, 295, 348), (305, 272, 353, 372), (277, 305, 372, 356), (278, 306, 373, 357), (293, 277, 356, 364), (270, 293, 364, 351), (307, 274, 354, 374), (279, 307, 374, 358), (294, 278, 357, 365), (269, 294, 365, 350), (308, 275, 355, 375), (280, 308, 375, 359), (295, 279, 358, 366), (268, 295, 366, 349), (309, 271, 352, 376), (281, 309, 376, 360), (296, 280, 359, 367), (271, 296, 367, 352), (310, 268, 349, 377), (282, 310, 377, 361), (297, 281, 360, 368), (272, 297, 368, 353), (311, 270, 351, 378), (283, 311, 378, 362), (298, 282, 361, 369), (312, 269, 350, 379), (284, 312, 379, 363), (299, 283, 362, 370), (274, 299, 370, 354), (300, 284, 363, 371), (275, 300, 371, 355), (360, 376, 407, 391), (375, 355, 386, 406), (361, 377, 408, 392), (376, 352, 383, 407), (362, 378, 409, 393), (351, 364, 395, 382), (377, 349, 380, 408), (363, 379, 410, 394), (350, 365, 396, 381), (378, 351, 382, 409), (364, 356, 387, 395), (349, 366, 397, 380), (379, 350, 381, 410), (365, 357, 388, 396), (352, 367, 398, 383), (366, 358, 389, 397), (353, 368, 399, 384), (367, 359, 390, 398), (354, 370, 401, 385), (368, 360, 391, 399), (355, 371, 402, 386), (369, 361, 392, 400), (356, 372, 403, 387), (370, 362, 393, 401), (357, 373, 404, 388), (371, 363, 394, 402), (358, 374, 405, 389), (372, 353, 384, 403), (359, 375, 406, 390), (374, 354, 385, 405), (397, 389, 420, 428), (384, 399, 430, 415), (398, 390, 421, 429), (385, 401, 432, 416), (399, 391, 422, 430), (386, 402, 433, 417), (400, 392, 423, 431), (387, 403, 434, 418), (401, 393, 424, 432), (388, 404, 435, 419), (402, 394, 425, 433), (389, 405, 436, 420), (403, 384, 415, 434), (390, 406, 437, 421), (405, 385, 416, 436), (391, 407, 438, 422), (406, 386, 417, 437), (392, 408, 439, 423), (407, 383, 414, 438), (393, 409, 440, 424), (382, 395, 426, 413), (408, 380, 411, 439), (394, 410, 441, 425), (381, 396, 427, 412), (409, 382, 413, 440), (395, 387, 418, 426), (380, 397, 428, 411), (410, 381, 412, 441), (396, 388, 419, 427), (383, 398, 429, 414), (434, 415, 446, 465), (421, 437, 468, 452), (436, 416, 447, 467), (422, 438, 469, 453), (437, 417, 448, 468), (423, 439, 470, 454), (438, 414, 445, 469), (424, 440, 471, 455), (413, 426, 457, 444), (439, 411, 442, 470), (425, 441, 472, 456), (412, 427, 458, 443), (440, 413, 444, 471), (426, 418, 449, 457), (411, 428, 459, 442), (441, 412, 443, 472), (427, 419, 450, 458), (414, 429, 460, 445), (428, 420, 451, 459), (415, 430, 461, 446), (429, 421, 452, 460), (416, 432, 463, 447), (430, 422, 453, 461), (417, 433, 464, 448), (431, 423, 454, 462), (418, 434, 465, 449), (432, 424, 455, 463), (419, 435, 466, 450), (433, 425, 456, 464), (420, 436, 467, 451), (477, 466, 435, 478), (475, 473, 474, 476), (462, 475, 476, 431), (473, 477, 478, 474), (447, 448, 480, 479), (459, 451, 467, 447, 479, 442), (464, 456, 472, 443, 480, 448), (460, 452, 468, 448, 480, 445), (463, 455, 471, 444, 479, 447), (458, 450, 466, 477, 473, 475, 462, 454, 470, 442, 479, 480, 443), (457, 449, 465, 446, 461, 453, 469, 445, 480, 479, 444), (630, 533, 485, 554), (629, 536, 487, 557), (628, 539, 489, 560), (627, 542, 491, 563), (626, 545, 494, 566), (625, 548, 496, 569), (624, 551, 498, 572), (623, 575, 519, 549), (622, 576, 522, 577), (621, 574, 521, 578), (620, 579, 516, 546), (619, 580, 523, 581), (618, 571, 518, 582), (617, 583, 513, 543), (616, 584, 524, 585), (615, 568, 515, 586), (614, 587, 510, 540), (613, 588, 525, 589), (612, 565, 512, 590), (611, 591, 507, 537), (610, 592, 526, 593), (609, 562, 509, 594), (608, 595, 504, 534), (607, 596, 527, 597), (606, 559, 506, 598), (605, 599, 501, 531), (604, 600, 528, 601), (603, 556, 503, 602), (600, 603, 602, 528), (500, 553, 603, 600), (553, 482, 556, 603), (532, 604, 601, 502), (484, 530, 604, 532), (530, 500, 600, 604), (555, 605, 531, 486), (502, 601, 605, 555), (601, 528, 599, 605), (596, 606, 598, 527), (501, 554, 606, 596), (554, 485, 559, 606), (535, 607, 597, 505), (486, 531, 607, 535), (531, 501, 596, 607), (558, 608, 534, 488), (505, 597, 608, 558), (597, 527, 595, 608), (592, 609, 594, 526), (504, 557, 609, 592), (557, 487, 562, 609), (538, 610, 593, 508), (488, 534, 610, 538), (534, 504, 592, 610), (561, 611, 537, 490), (508, 593, 611, 561), (593, 526, 591, 611), (588, 612, 590, 525), (507, 560, 612, 588), (560, 489, 565, 612), (541, 613, 589, 511), (490, 537, 613, 541), (537, 507, 588, 613), (564, 614, 540, 492), (511, 589, 614, 564), (589, 525, 587, 614), (584, 615, 586, 524), (499, 552, 615, 584), (552, 483, 568, 615), (544, 616, 585, 514), (481, 529, 616, 544), (529, 499, 584, 616), (567, 617, 543, 493), (514, 585, 617, 567), (585, 524, 583, 617), (580, 618, 582, 523), (513, 566, 618, 580), (566, 494, 571, 618), (547, 619, 581, 517), (493, 543, 619, 547), (543, 513, 580, 619), (570, 620, 546, 495), (517, 581, 620, 570), (581, 523, 579, 620), (576, 621, 578, 522), (516, 569, 621, 576), (569, 496, 574, 621), (550, 622, 577, 520), (495, 546, 622, 550), (546, 516, 576, 622), (573, 623, 549, 497), (520, 577, 623, 573), (577, 522, 575, 623), (575, 624, 572, 519), (522, 578, 624, 575), (578, 521, 551, 624), (579, 625, 569, 516), (523, 582, 625, 579), (582, 518, 548, 625), (583, 626, 566, 513), (524, 586, 626, 583), (586, 515, 545, 626), (587, 627, 563, 510), (525, 590, 627, 587), (590, 512, 542, 627), (591, 628, 560, 507), (526, 594, 628, 591), (594, 509, 539, 628), (595, 629, 557, 504), (527, 598, 629, 595), (598, 506, 536, 629), (599, 630, 554, 501), (528, 602, 630, 599), (602, 503, 533, 630), (1, 26, 10, 38, 5, 30, 14, 42, 0, 551, 521, 574, 496, 548, 518, 571), (644, 109, 93, 643), (638, 637, 40, 7), (637, 636, 12, 40), (639, 32, 16, 640), (644, 634, 635, 645), (642, 641, 631, 632), (643, 642, 632, 633), (639, 634, 633, 638), (32, 639, 638, 7), (634, 639, 640, 635), (632, 631, 636, 637), (633, 632, 637, 638), (93, 121, 642, 643), (121, 88, 641, 642), (109, 644, 645, 83), (634, 644, 643, 633), (505, 558, 646, 648), (535, 505, 648, 647), (486, 535, 647, 650), (558, 488, 649, 646), (648, 646, 651, 653), (646, 649, 654, 651), (650, 647, 652, 655), (647, 648, 653, 652), (653, 651, 656, 658), (651, 654, 659, 656), (655, 652, 657, 660), (652, 653, 658, 657), (658, 656, 661, 663), (656, 659, 664, 661), (660, 657, 662, 665), (657, 658, 663, 662), (731, 684, 669, 695), (730, 687, 177, 205), (729, 688, 671, 698), (728, 252, 247, 699), (727, 700, 677, 690), (726, 701, 678, 702), (725, 694, 243, 703), (724, 704, 676, 689), (723, 705, 679, 706), (722, 697, 675, 707), (721, 708, 163, 685), (720, 709, 680, 710), (719, 696, 674, 711), (718, 712, 168, 193), (717, 713, 681, 714), (716, 256, 245, 715), (713, 716, 715, 681), (677, 699, 716, 713), (699, 247, 256, 716), (696, 717, 714, 674), (671, 690, 717, 696), (690, 677, 713, 717), (687, 718, 193, 177), (674, 714, 718, 687), (714, 681, 712, 718), (709, 719, 711, 680), (676, 698, 719, 709), (698, 671, 696, 719), (686, 720, 710, 673), (670, 689, 720, 686), (689, 676, 709, 720), (692, 721, 685, 668), (673, 710, 721, 692), (710, 680, 708, 721), (705, 722, 707, 679), (665, 662, 722, 705), (662, 663, 697, 722), (682, 723, 706, 672), (666, 693, 723, 682), (693, 665, 705, 723), (691, 724, 689, 670), (672, 706, 724, 691), (706, 679, 704, 724), (701, 725, 703, 678), (664, 683, 725, 701), (683, 667, 694, 725), (697, 726, 702, 675), (663, 661, 726, 697), (661, 664, 701, 726), (688, 727, 690, 671), (675, 702, 727, 688), (702, 678, 700, 727), (700, 728, 699, 677), (678, 703, 728, 700), (703, 243, 252, 728), (704, 729, 698, 676), (679, 707, 729, 704), (707, 675, 688, 729), (708, 730, 205, 163), (680, 711, 730, 708), (711, 674, 687, 730), (712, 731, 695, 168), (681, 715, 731, 712), (715, 245, 684, 731), (176, 732, 733, 734, 735, 736, 737, 738, 172, 200, 167, 192), (84, 739, 740, 741, 742, 743, 744, 745, 746, 113, 97, 125), (764, 187, 171, 763), (779, 111, 95, 780), (762, 199, 166, 766), (763, 171, 199, 762), (773, 748, 747, 772), (772, 747, 751, 776), (769, 749, 750, 770), (774, 749, 748, 773), (779, 754, 753, 778), (777, 752, 756, 781), (778, 753, 752, 777), (774, 754, 755, 775), (764, 759, 760, 765), (768, 758, 757, 767), (767, 757, 761, 771), (769, 759, 758, 768), (187, 764, 765, 162), (758, 763, 762, 757), (757, 762, 766, 761), (759, 764, 763, 758), (749, 769, 768, 748), (747, 767, 771, 751), (748, 768, 767, 747), (759, 769, 770, 760), (749, 774, 775, 750), (754, 774, 773, 753), (752, 772, 776, 756), (753, 773, 772, 752), (86, 778, 777, 119), (119, 777, 781, 91), (111, 779, 778, 86), (754, 779, 780, 755), (806, 793, 785, 798), (805, 799, 789, 794), (804, 800, 790, 801), (803, 797, 788, 802), (800, 803, 802, 790), (787, 792, 803, 800), (792, 783, 797, 803), (791, 804, 801, 786), (782, 796, 804, 791), (796, 787, 800, 804), (795, 805, 794, 784), (786, 801, 805, 795), (801, 790, 799, 805), (799, 806, 798, 789), (790, 802, 806, 799), (802, 788, 793, 806), (783, 792, 815, 808), (795, 784, 809, 818), (785, 793, 816, 810), (796, 782, 807, 819), (784, 794, 817, 809), (797, 783, 808, 820), (786, 795, 818, 811), (798, 785, 810, 821), (791, 786, 811, 814), (787, 796, 819, 812), (792, 787, 812, 815), (788, 797, 820, 813), (793, 788, 813, 816), (782, 791, 814, 807), (812, 819, 834, 827), (821, 810, 825, 836), (813, 820, 835, 828), (814, 811, 826, 829), (807, 814, 829, 822), (815, 812, 827, 830), (808, 815, 830, 823), (816, 813, 828, 831), (810, 816, 831, 825), (818, 809, 824, 833), (809, 817, 832, 824), (819, 807, 822, 834), (811, 818, 833, 826), (820, 808, 823, 835), (836, 825, 840, 851), (828, 835, 850, 843), (829, 826, 841, 844), (822, 829, 844, 837), (830, 827, 842, 845), (823, 830, 845, 838), (831, 828, 843, 846), (825, 831, 846, 840), (833, 824, 839, 848), (824, 832, 847, 839), (834, 822, 837, 849), (826, 833, 848, 841), (835, 823, 838, 850), (827, 834, 849, 842), (841, 843, 853, 852), (840, 846, 843, 853), (841, 848, 839, 852), (839, 847, 851, 840, 853, 852), (850, 838, 853, 843), (844, 841, 852, 837), (845, 842, 849, 837, 852, 853, 838), (836, 851, 847, 832, 855, 854, 856), (868, 794, 789, 869), (864, 865, 570, 495), (867, 784, 794, 868), (870, 798, 785, 871), (865, 860, 861, 866), (862, 857, 858, 863), (869, 870, 860, 859), (863, 858, 859, 864), (550, 863, 864, 495), (520, 862, 863, 550), (570, 865, 866, 517), (859, 860, 865, 864), (789, 798, 870, 869), (860, 870, 871, 861), (857, 867, 868, 858), (858, 868, 869, 859), (878, 871, 785, 879, 875, 876, 872, 873, 877, 874), (914, 282, 298, 913), (908, 536, 506, 907), (907, 506, 559, 906), (906, 559, 485, 905), (901, 881, 880, 900), (902, 882, 881, 901), (903, 883, 882, 902), (899, 884, 883, 898), (913, 888, 887, 912), (912, 887, 886, 911), (911, 886, 885, 910), (904, 889, 888, 903), (909, 894, 893, 908), (896, 891, 890, 895), (897, 892, 891, 896), (898, 893, 892, 897), (883, 898, 897, 882), (882, 897, 896, 881), (881, 896, 895, 880), (894, 899, 898, 893), (884, 904, 903, 883), (888, 903, 902, 887), (887, 902, 901, 886), (886, 901, 900, 885), (487, 909, 908, 536), (891, 906, 905, 890), (892, 907, 906, 891), (893, 908, 907, 892), (306, 911, 910, 278), (273, 912, 911, 306), (298, 913, 912, 273), (889, 914, 913, 888), (889, 904, 925, 926), (904, 884, 923, 925), (914, 889, 926, 924), (529, 481, 482, 553, 500, 530, 484, 483, 552, 499), (880, 915, 916, 917, 918, 919, 920, 921, 922, 910, 885, 900)])
_uv = me_plane.uv_layers.new(name='UVMap')
_uv.uv.foreach_set('vector', [0.875, 0.875, 1.0, 0.875, 1.0, 1.0, 0.875, 1.0, 0.375, 0.875, 0.5, 0.875, 0.5, 1.0, 0.375, 1.0, 0.375, 0.375, 0.5, 0.375, 0.5, 0.5, 0.375, 0.5, 0.875, 0.375, 1.0, 0.375, 1.0, 0.5, 0.875, 0.5, 0.625, 0.375, 0.75, 0.375, 0.75, 0.5, 0.625, 0.5, 0.625, 0.125, 0.75, 0.125, 0.75, 0.25, 0.625, 0.25, 0.875, 0.125, 1.0, 0.125, 1.0, 0.25, 0.875, 0.25, 0.125, 0.375, 0.25, 0.375, 0.25, 0.5, 0.125, 0.5, 0.125, 0.125, 0.25, 0.125, 0.25, 0.25, 0.125, 0.25, 0.375, 0.125, 0.5, 0.125, 0.5, 0.25, 0.375, 0.25, 0.125, 0.875, 0.25, 0.875, 0.25, 1.0, 0.125, 1.0, 0.125, 0.625, 0.25, 0.625, 0.25, 0.75, 0.125, 0.75, 0.375, 0.625, 0.5, 0.625, 0.5, 0.75, 0.375, 0.75, 0.625, 0.875, 0.75, 0.875, 0.75, 1.0, 0.625, 1.0, 0.625, 0.625, 0.75, 0.625, 0.75, 0.75, 0.625, 0.75, 0.875, 0.625, 1.0, 0.625, 1.0, 0.75, 0.875, 0.75, 0.75, 0.625, 0.875, 0.625, 0.875, 0.75, 0.75, 0.75, 0.75, 0.5, 0.875, 0.5, 0.875, 0.625, 0.75, 0.625, 0.875, 0.5, 1.0, 0.5, 1.0, 0.625, 0.875, 0.625, 0.5, 0.625, 0.625, 0.625, 0.625, 0.75, 0.5, 0.75, 0.5, 0.5, 0.625, 0.5, 0.625, 0.625, 0.5, 0.625, 0.625, 0.5, 0.75, 0.5, 0.75, 0.625, 0.625, 0.625, 0.5, 0.875, 0.625, 0.875, 0.625, 1.0, 0.5, 1.0, 0.5, 0.75, 0.625, 0.75, 0.625, 0.875, 0.5, 0.875, 0.625, 0.75, 0.75, 0.75, 0.75, 0.875, 0.625, 0.875, 0.25, 0.625, 0.375, 0.625, 0.375, 0.75, 0.25, 0.75, 0.25, 0.5, 0.375, 0.5, 0.375, 0.625, 0.25, 0.625, 0.375, 0.5, 0.5, 0.5, 0.5, 0.625, 0.375, 0.625, 0.0, 0.625, 0.125, 0.625, 0.125, 0.75, 0.0, 0.75, 0.0, 0.5, 0.125, 0.5, 0.125, 0.625, 0.0, 0.625, 0.125, 0.5, 0.25, 0.5, 0.25, 0.625, 0.125, 0.625, 0.0, 0.875, 0.125, 0.875, 0.125, 1.0, 0.0, 1.0, 0.0, 0.75, 0.125, 0.75, 0.125, 0.875, 0.0, 0.875, 0.125, 0.75, 0.25, 0.75, 0.25, 0.875, 0.125, 0.875, 0.25, 0.125, 0.375, 0.125, 0.375, 0.25, 0.25, 0.25, 0.25, 0.0, 0.375, 0.0, 0.375, 0.125, 0.25, 0.125, 0.375, 0.0, 0.5, 0.0, 0.5, 0.125, 0.375, 0.125, 0.0, 0.125, 0.125, 0.125, 0.125, 0.25, 0.0, 0.25, 0.0, 0.0, 0.125, 0.0, 0.125, 0.125, 0.0, 0.125, 0.125, 0.0, 0.25, 0.0, 0.25, 0.125, 0.125, 0.125, 0.0, 0.375, 0.125, 0.375, 0.125, 0.5, 0.0, 0.5, 0.0, 0.25, 0.125, 0.25, 0.125, 0.375, 0.0, 0.375, 0.125, 0.25, 0.25, 0.25, 0.25, 0.375, 0.125, 0.375, 0.75, 0.125, 0.875, 0.125, 0.875, 0.25, 0.75, 0.25, 0.75, 0.0, 0.875, 0.0, 0.875, 0.125, 0.75, 0.125, 0.875, 0.0, 1.0, 0.0, 1.0, 0.125, 0.875, 0.125, 0.5, 0.125, 0.625, 0.125, 0.625, 0.25, 0.5, 0.25, 0.5, 0.0, 0.625, 0.0, 0.625, 0.125, 0.5, 0.125, 0.625, 0.0, 0.75, 0.0, 0.75, 0.125, 0.625, 0.125, 0.5, 0.375, 0.625, 0.375, 0.625, 0.5, 0.5, 0.5, 0.5, 0.25, 0.625, 0.25, 0.625, 0.375, 0.5, 0.375, 0.625, 0.25, 0.75, 0.25, 0.75, 0.375, 0.625, 0.375, 0.75, 0.375, 0.875, 0.375, 0.875, 0.5, 0.75, 0.5, 0.75, 0.25, 0.875, 0.25, 0.875, 0.375, 0.75, 0.375, 0.875, 0.25, 1.0, 0.25, 1.0, 0.375, 0.875, 0.375, 0.25, 0.375, 0.375, 0.375, 0.375, 0.5, 0.25, 0.5, 0.25, 0.25, 0.375, 0.25, 0.375, 0.375, 0.25, 0.375, 0.375, 0.25, 0.5, 0.25, 0.5, 0.375, 0.375, 0.375, 0.25, 0.875, 0.375, 0.875, 0.375, 1.0, 0.25, 1.0, 0.25, 0.75, 0.375, 0.75, 0.375, 0.875, 0.25, 0.875, 0.375, 0.75, 0.5, 0.75, 0.5, 0.875, 0.375, 0.875, 0.75, 0.875, 0.875, 0.875, 0.875, 1.0, 0.75, 1.0, 0.75, 0.75, 0.875, 0.75, 0.875, 0.875, 0.75, 0.875, 0.875, 0.75, 1.0, 0.75, 1.0, 0.875, 0.875, 0.875, 0.875, 0.875, 1.0, 0.875, 1.0, 1.0, 0.875, 1.0, 0.375, 0.875, 0.5, 0.875, 0.5, 1.0, 0.375, 1.0, 0.375, 0.375, 0.5, 0.375, 0.5, 0.5, 0.375, 0.5, 0.875, 0.375, 1.0, 0.375, 1.0, 0.5, 0.875, 0.5, 0.625, 0.375, 0.75, 0.375, 0.75, 0.5, 0.625, 0.5, 0.625, 0.125, 0.75, 0.125, 0.75, 0.25, 0.625, 0.25, 0.875, 0.125, 1.0, 0.125, 1.0, 0.25, 0.875, 0.25, 0.125, 0.375, 0.25, 0.375, 0.25, 0.5, 0.125, 0.5, 0.125, 0.125, 0.25, 0.125, 0.25, 0.25, 0.125, 0.25, 0.375, 0.125, 0.5, 0.125, 0.5, 0.25, 0.375, 0.25, 0.125, 0.875, 0.25, 0.875, 0.25, 1.0, 0.125, 1.0, 0.125, 0.625, 0.25, 0.625, 0.25, 0.75, 0.125, 0.75, 0.375, 0.625, 0.5, 0.625, 0.5, 0.75, 0.375, 0.75, 0.625, 0.875, 0.75, 0.875, 0.75, 1.0, 0.625, 1.0, 0.625, 0.625, 0.75, 0.625, 0.75, 0.75, 0.625, 0.75, 0.875, 0.625, 1.0, 0.625, 1.0, 0.75, 0.875, 0.75, 0.75, 0.625, 0.875, 0.625, 0.875, 0.75, 0.75, 0.75, 0.75, 0.5, 0.875, 0.5, 0.875, 0.625, 0.75, 0.625, 0.875, 0.5, 1.0, 0.5, 1.0, 0.625, 0.875, 0.625, 0.5, 0.625, 0.625, 0.625, 0.625, 0.75, 0.5, 0.75, 0.5, 0.5, 0.625, 0.5, 0.625, 0.625, 0.5, 0.625, 0.625, 0.5, 0.75, 0.5, 0.75, 0.625, 0.625, 0.625, 0.5, 0.875, 0.625, 0.875, 0.625, 1.0, 0.5, 1.0, 0.5, 0.75, 0.625, 0.75, 0.625, 0.875, 0.5, 0.875, 0.625, 0.75, 0.75, 0.75, 0.75, 0.875, 0.625, 0.875, 0.25, 0.625, 0.375, 0.625, 0.375, 0.75, 0.25, 0.75, 0.25, 0.5, 0.375, 0.5, 0.375, 0.625, 0.25, 0.625, 0.375, 0.5, 0.5, 0.5, 0.5, 0.625, 0.375, 0.625, 0.0, 0.625, 0.125, 0.625, 0.125, 0.75, 0.0, 0.75, 0.0, 0.5, 0.125, 0.5, 0.125, 0.625, 0.0, 0.625, 0.125, 0.5, 0.25, 0.5, 0.25, 0.625, 0.125, 0.625, 0.0, 0.875, 0.125, 0.875, 0.125, 1.0, 0.0, 1.0, 0.0, 0.75, 0.125, 0.75, 0.125, 0.875, 0.0, 0.875, 0.125, 0.75, 0.25, 0.75, 0.25, 0.875, 0.125, 0.875, 0.25, 0.125, 0.375, 0.125, 0.375, 0.25, 0.25, 0.25, 0.25, 0.0, 0.375, 0.0, 0.375, 0.125, 0.25, 0.125, 0.375, 0.0, 0.5, 0.0, 0.5, 0.125, 0.375, 0.125, 0.0, 0.125, 0.125, 0.125, 0.125, 0.25, 0.0, 0.25, 0.0, 0.0, 0.125, 0.0, 0.125, 0.125, 0.0, 0.125, 0.125, 0.0, 0.25, 0.0, 0.25, 0.125, 0.125, 0.125, 0.0, 0.375, 0.125, 0.375, 0.125, 0.5, 0.0, 0.5, 0.0, 0.25, 0.125, 0.25, 0.125, 0.375, 0.0, 0.375, 0.125, 0.25, 0.25, 0.25, 0.25, 0.375, 0.125, 0.375, 0.75, 0.125, 0.875, 0.125, 0.875, 0.25, 0.75, 0.25, 0.75, 0.0, 0.875, 0.0, 0.875, 0.125, 0.75, 0.125, 0.875, 0.0, 1.0, 0.0, 1.0, 0.125, 0.875, 0.125, 0.5, 0.125, 0.625, 0.125, 0.625, 0.25, 0.5, 0.25, 0.5, 0.0, 0.625, 0.0, 0.625, 0.125, 0.5, 0.125, 0.625, 0.0, 0.75, 0.0, 0.75, 0.125, 0.625, 0.125, 0.5, 0.375, 0.625, 0.375, 0.625, 0.5, 0.5, 0.5, 0.5, 0.25, 0.625, 0.25, 0.625, 0.375, 0.5, 0.375, 0.625, 0.25, 0.75, 0.25, 0.75, 0.375, 0.625, 0.375, 0.75, 0.375, 0.875, 0.375, 0.875, 0.5, 0.75, 0.5, 0.75, 0.25, 0.875, 0.25, 0.875, 0.375, 0.75, 0.375, 0.875, 0.25, 1.0, 0.25, 1.0, 0.375, 0.875, 0.375, 0.25, 0.375, 0.375, 0.375, 0.375, 0.5, 0.25, 0.5, 0.25, 0.25, 0.375, 0.25, 0.375, 0.375, 0.25, 0.375, 0.375, 0.25, 0.5, 0.25, 0.5, 0.375, 0.375, 0.375, 0.25, 0.875, 0.375, 0.875, 0.375, 1.0, 0.25, 1.0, 0.25, 0.75, 0.375, 0.75, 0.375, 0.875, 0.25, 0.875, 0.375, 0.75, 0.5, 0.75, 0.5, 0.875, 0.375, 0.875, 0.75, 0.875, 0.875, 0.875, 0.875, 1.0, 0.75, 1.0, 0.75, 0.75, 0.875, 0.75, 0.875, 0.875, 0.75, 0.875, 0.875, 0.75, 1.0, 0.75, 1.0, 0.875, 0.875, 0.875, 0.875, 0.875, 1.0, 0.875, 1.0, 1.0, 0.875, 1.0, 0.375, 0.875, 0.5, 0.875, 0.5, 1.0, 0.375, 1.0, 0.375, 0.375, 0.5, 0.375, 0.5, 0.5, 0.375, 0.5, 0.875, 0.375, 1.0, 0.375, 1.0, 0.5, 0.875, 0.5, 0.625, 0.375, 0.75, 0.375, 0.75, 0.5, 0.625, 0.5, 0.625, 0.125, 0.75, 0.125, 0.75, 0.25, 0.625, 0.25, 0.875, 0.125, 1.0, 0.125, 1.0, 0.25, 0.875, 0.25, 0.125, 0.375, 0.25, 0.375, 0.25, 0.5, 0.125, 0.5, 0.125, 0.125, 0.25, 0.125, 0.25, 0.25, 0.125, 0.25, 0.375, 0.125, 0.5, 0.125, 0.5, 0.25, 0.375, 0.25, 0.125, 0.875, 0.25, 0.875, 0.25, 1.0, 0.125, 1.0, 0.125, 0.625, 0.25, 0.625, 0.25, 0.75, 0.125, 0.75, 0.375, 0.625, 0.5, 0.625, 0.5, 0.75, 0.375, 0.75, 0.625, 0.875, 0.75, 0.875, 0.75, 1.0, 0.625, 1.0, 0.625, 0.625, 0.75, 0.625, 0.75, 0.75, 0.625, 0.75, 0.875, 0.625, 1.0, 0.625, 1.0, 0.75, 0.875, 0.75, 0.75, 0.625, 0.875, 0.625, 0.875, 0.75, 0.75, 0.75, 0.75, 0.5, 0.875, 0.5, 0.875, 0.625, 0.75, 0.625, 0.875, 0.5, 1.0, 0.5, 1.0, 0.625, 0.875, 0.625, 0.5, 0.625, 0.625, 0.625, 0.625, 0.75, 0.5, 0.75, 0.5, 0.5, 0.625, 0.5, 0.625, 0.625, 0.5, 0.625, 0.625, 0.5, 0.75, 0.5, 0.75, 0.625, 0.625, 0.625, 0.5, 0.875, 0.625, 0.875, 0.625, 1.0, 0.5, 1.0, 0.5, 0.75, 0.625, 0.75, 0.625, 0.875, 0.5, 0.875, 0.625, 0.75, 0.75, 0.75, 0.75, 0.875, 0.625, 0.875, 0.25, 0.625, 0.375, 0.625, 0.375, 0.75, 0.25, 0.75, 0.25, 0.5, 0.375, 0.5, 0.375, 0.625, 0.25, 0.625, 0.375, 0.5, 0.5, 0.5, 0.5, 0.625, 0.375, 0.625, 0.0, 0.625, 0.125, 0.625, 0.125, 0.75, 0.0, 0.75, 0.0, 0.5, 0.125, 0.5, 0.125, 0.625, 0.0, 0.625, 0.125, 0.5, 0.25, 0.5, 0.25, 0.625, 0.125, 0.625, 0.0, 0.875, 0.125, 0.875, 0.125, 1.0, 0.0, 1.0, 0.0, 0.75, 0.125, 0.75, 0.125, 0.875, 0.0, 0.875, 0.125, 0.75, 0.25, 0.75, 0.25, 0.875, 0.125, 0.875, 0.25, 0.125, 0.375, 0.125, 0.375, 0.25, 0.25, 0.25, 0.25, 0.0, 0.375, 0.0, 0.375, 0.125, 0.25, 0.125, 0.375, 0.0, 0.5, 0.0, 0.5, 0.125, 0.375, 0.125, 0.0, 0.125, 0.125, 0.125, 0.125, 0.25, 0.0, 0.25, 0.0, 0.0, 0.125, 0.0, 0.125, 0.125, 0.0, 0.125, 0.125, 0.0, 0.25, 0.0, 0.25, 0.125, 0.125, 0.125, 0.0, 0.375, 0.125, 0.375, 0.125, 0.5, 0.0, 0.5, 0.0, 0.25, 0.125, 0.25, 0.125, 0.375, 0.0, 0.375, 0.125, 0.25, 0.25, 0.25, 0.25, 0.375, 0.125, 0.375, 0.75, 0.125, 0.875, 0.125, 0.875, 0.25, 0.75, 0.25, 0.75, 0.0, 0.875, 0.0, 0.875, 0.125, 0.75, 0.125, 0.875, 0.0, 1.0, 0.0, 1.0, 0.125, 0.875, 0.125, 0.5, 0.125, 0.625, 0.125, 0.625, 0.25, 0.5, 0.25, 0.5, 0.0, 0.625, 0.0, 0.625, 0.125, 0.5, 0.125, 0.625, 0.0, 0.75, 0.0, 0.75, 0.125, 0.625, 0.125, 0.5, 0.375, 0.625, 0.375, 0.625, 0.5, 0.5, 0.5, 0.5, 0.25, 0.625, 0.25, 0.625, 0.375, 0.5, 0.375, 0.625, 0.25, 0.75, 0.25, 0.75, 0.375, 0.625, 0.375, 0.75, 0.375, 0.875, 0.375, 0.875, 0.5, 0.75, 0.5, 0.75, 0.25, 0.875, 0.25, 0.875, 0.375, 0.75, 0.375, 0.875, 0.25, 1.0, 0.25, 1.0, 0.375, 0.875, 0.375, 0.25, 0.375, 0.375, 0.375, 0.375, 0.5, 0.25, 0.5, 0.25, 0.25, 0.375, 0.25, 0.375, 0.375, 0.25, 0.375, 0.375, 0.25, 0.5, 0.25, 0.5, 0.375, 0.375, 0.375, 0.25, 0.875, 0.375, 0.875, 0.375, 1.0, 0.25, 1.0, 0.25, 0.75, 0.375, 0.75, 0.375, 0.875, 0.25, 0.875, 0.375, 0.75, 0.5, 0.75, 0.5, 0.875, 0.375, 0.875, 0.75, 0.875, 0.875, 0.875, 0.875, 1.0, 0.75, 1.0, 0.75, 0.75, 0.875, 0.75, 0.875, 0.875, 0.75, 0.875, 0.875, 0.75, 1.0, 0.75, 1.0, 0.875, 0.875, 0.875, 0.75, 0.75, 1.0, 0.75, 1.0, 1.0, 0.75, 1.0, 0.25, 0.75, 0.5, 0.75, 0.5, 1.0, 0.25, 1.0, 0.25, 0.25, 0.5, 0.25, 0.5, 0.5, 0.25, 0.5, 0.75, 0.25, 1.0, 0.25, 1.0, 0.5, 0.75, 0.5, 0.5, 0.25, 0.75, 0.25, 0.75, 0.5, 0.5, 0.5, 0.5, 0.0, 0.75, 0.0, 0.75, 0.25, 0.5, 0.25, 0.75, 0.0, 1.0, 0.0, 1.0, 0.25, 0.75, 0.25, 0.0, 0.25, 0.25, 0.25, 0.25, 0.5, 0.0, 0.5, 0.0, 0.0, 0.25, 0.0, 0.25, 0.25, 0.0, 0.25, 0.25, 0.0, 0.5, 0.0, 0.5, 0.25, 0.25, 0.25, 0.0, 0.75, 0.25, 0.75, 0.25, 1.0, 0.0, 1.0, 0.0, 0.5, 0.25, 0.5, 0.25, 0.75, 0.0, 0.75, 0.25, 0.5, 0.5, 0.5, 0.5, 0.75, 0.25, 0.75, 0.5, 0.75, 0.75, 0.75, 0.75, 1.0, 0.5, 1.0, 0.5, 0.5, 0.75, 0.5, 0.75, 0.75, 0.5, 0.75, 0.75, 0.5, 1.0, 0.5, 1.0, 0.75, 0.75, 0.75, 0.875, 0.875, 1.0, 0.875, 1.0, 1.0, 0.875, 1.0, 0.375, 0.875, 0.5, 0.875, 0.5, 1.0, 0.375, 1.0, 0.375, 0.375, 0.5, 0.375, 0.5, 0.5, 0.375, 0.5, 0.875, 0.375, 1.0, 0.375, 1.0, 0.5, 0.875, 0.5, 0.625, 0.375, 0.75, 0.375, 0.75, 0.5, 0.625, 0.5, 0.625, 0.125, 0.75, 0.125, 0.75, 0.25, 0.625, 0.25, 0.875, 0.125, 1.0, 0.125, 1.0, 0.25, 0.875, 0.25, 0.125, 0.375, 0.25, 0.375, 0.25, 0.5, 0.125, 0.5, 0.125, 0.125, 0.25, 0.125, 0.25, 0.25, 0.125, 0.25, 0.375, 0.125, 0.5, 0.125, 0.5, 0.25, 0.375, 0.25, 0.125, 0.875, 0.25, 0.875, 0.25, 1.0, 0.125, 1.0, 0.125, 0.625, 0.25, 0.625, 0.25, 0.75, 0.125, 0.75, 0.375, 0.625, 0.5, 0.625, 0.5, 0.75, 0.375, 0.75, 0.625, 0.875, 0.75, 0.875, 0.75, 1.0, 0.625, 1.0, 0.625, 0.625, 0.75, 0.625, 0.75, 0.75, 0.625, 0.75, 0.875, 0.625, 1.0, 0.625, 1.0, 0.75, 0.875, 0.75, 0.75, 0.625, 0.875, 0.625, 0.875, 0.75, 0.75, 0.75, 0.75, 0.5, 0.875, 0.5, 0.875, 0.625, 0.75, 0.625, 0.875, 0.5, 1.0, 0.5, 1.0, 0.625, 0.875, 0.625, 0.5, 0.625, 0.625, 0.625, 0.625, 0.75, 0.5, 0.75, 0.5, 0.5, 0.625, 0.5, 0.625, 0.625, 0.5, 0.625, 0.625, 0.5, 0.75, 0.5, 0.75, 0.625, 0.625, 0.625, 0.5, 0.875, 0.625, 0.875, 0.625, 1.0, 0.5, 1.0, 0.5, 0.75, 0.625, 0.75, 0.625, 0.875, 0.5, 0.875, 0.625, 0.75, 0.75, 0.75, 0.75, 0.875, 0.625, 0.875, 0.25, 0.625, 0.375, 0.625, 0.375, 0.75, 0.25, 0.75, 0.25, 0.5, 0.375, 0.5, 0.375, 0.625, 0.25, 0.625, 0.375, 0.5, 0.5, 0.5, 0.5, 0.625, 0.375, 0.625, 0.0, 0.625, 0.125, 0.625, 0.125, 0.75, 0.0, 0.75, 0.0, 0.5, 0.125, 0.5, 0.125, 0.625, 0.0, 0.625, 0.125, 0.5, 0.25, 0.5, 0.25, 0.625, 0.125, 0.625, 0.0, 0.875, 0.125, 0.875, 0.125, 1.0, 0.0, 1.0, 0.0, 0.75, 0.125, 0.75, 0.125, 0.875, 0.0, 0.875, 0.125, 0.75, 0.25, 0.75, 0.25, 0.875, 0.125, 0.875, 0.25, 0.125, 0.375, 0.125, 0.375, 0.25, 0.25, 0.25, 0.25, 0.0, 0.375, 0.0, 0.375, 0.125, 0.25, 0.125, 0.375, 0.0, 0.5, 0.0, 0.5, 0.125, 0.375, 0.125, 0.0, 0.125, 0.125, 0.125, 0.125, 0.25, 0.0, 0.25, 0.0, 0.0, 0.125, 0.0, 0.125, 0.125, 0.0, 0.125, 0.125, 0.0, 0.25, 0.0, 0.25, 0.125, 0.125, 0.125, 0.0, 0.375, 0.125, 0.375, 0.125, 0.5, 0.0, 0.5, 0.0, 0.25, 0.125, 0.25, 0.125, 0.375, 0.0, 0.375, 0.125, 0.25, 0.25, 0.25, 0.25, 0.375, 0.125, 0.375, 0.75, 0.125, 0.875, 0.125, 0.875, 0.25, 0.75, 0.25, 0.75, 0.0, 0.875, 0.0, 0.875, 0.125, 0.75, 0.125, 0.875, 0.0, 1.0, 0.0, 1.0, 0.125, 0.875, 0.125, 0.5, 0.125, 0.625, 0.125, 0.625, 0.25, 0.5, 0.25, 0.5, 0.0, 0.625, 0.0, 0.625, 0.125, 0.5, 0.125, 0.625, 0.0, 0.75, 0.0, 0.75, 0.125, 0.625, 0.125, 0.5, 0.375, 0.625, 0.375, 0.625, 0.5, 0.5, 0.5, 0.5, 0.25, 0.625, 0.25, 0.625, 0.375, 0.5, 0.375, 0.625, 0.25, 0.75, 0.25, 0.75, 0.375, 0.625, 0.375, 0.75, 0.375, 0.875, 0.375, 0.875, 0.5, 0.75, 0.5, 0.75, 0.25, 0.875, 0.25, 0.875, 0.375, 0.75, 0.375, 0.875, 0.25, 1.0, 0.25, 1.0, 0.375, 0.875, 0.375, 0.25, 0.375, 0.375, 0.375, 0.375, 0.5, 0.25, 0.5, 0.25, 0.25, 0.375, 0.25, 0.375, 0.375, 0.25, 0.375, 0.375, 0.25, 0.5, 0.25, 0.5, 0.375, 0.375, 0.375, 0.25, 0.875, 0.375, 0.875, 0.375, 1.0, 0.25, 1.0, 0.25, 0.75, 0.375, 0.75, 0.375, 0.875, 0.25, 0.875, 0.375, 0.75, 0.5, 0.75, 0.5, 0.875, 0.375, 0.875, 0.75, 0.875, 0.875, 0.875, 0.875, 1.0, 0.75, 1.0, 0.75, 0.75, 0.875, 0.75, 0.875, 0.875, 0.75, 0.875, 0.875, 0.75, 1.0, 0.75, 1.0, 0.875, 0.875, 0.875, 0.625, 0.0, 0.5, 0.0, 0.5, 0.0, 0.625, 0.0, 0.75, 0.0, 0.625, 0.0, 0.625, 0.0, 0.75, 0.0, 0.25, 1.0, 0.375, 1.0, 0.375, 1.0, 0.25, 1.0, 0.875, 0.0, 0.75, 0.0, 0.75, 0.0, 0.875, 0.0, 1.0, 0.0, 0.875, 0.0, 0.875, 0.0, 1.0, 0.0, 1.0, 0.625, 1.0, 0.5, 1.0, 0.5, 1.0, 0.625, 1.0, 0.75, 1.0, 0.625, 1.0, 0.625, 1.0, 0.75, 0.125, 1.0, 0.25, 1.0, 0.25, 1.0, 0.125, 1.0, 0.0, 1.0, 0.125, 1.0, 0.125, 1.0, 0.0, 1.0, 0.0, 0.375, 0.0, 0.5, 0.0, 0.5, 0.0, 0.375, 0.0, 0.25, 0.0, 0.375, 0.0, 0.375, 0.0, 0.25, 1.0, 0.875, 1.0, 0.75, 1.0, 0.75, 1.0, 0.875, 1.0, 1.0, 1.0, 0.875, 1.0, 0.875, 1.0, 1.0, 0.125, 0.0, 0.0, 0.0, 0.0, 0.0, 0.125, 0.0, 0.25, 0.0, 0.125, 0.0, 0.125, 0.0, 0.25, 0.0, 0.0, 0.125, 0.0, 0.25, 0.0, 0.25, 0.0, 0.125, 0.0, 0.0, 0.0, 0.125, 0.0, 0.125, 0.0, 0.0, 0.875, 1.0, 1.0, 1.0, 1.0, 1.0, 0.875, 1.0, 0.75, 1.0, 0.875, 1.0, 0.875, 1.0, 0.75, 1.0, 0.375, 0.0, 0.25, 0.0, 0.25, 0.0, 0.375, 0.0, 0.5, 0.0, 0.375, 0.0, 0.375, 0.0, 0.5, 0.0, 1.0, 0.125, 1.0, 0.0, 1.0, 0.0, 1.0, 0.125, 1.0, 0.25, 1.0, 0.125, 1.0, 0.125, 1.0, 0.25, 0.625, 1.0, 0.75, 1.0, 0.75, 1.0, 0.625, 1.0, 0.0, 0.875, 0.0, 1.0, 0.0, 1.0, 0.0, 0.875, 0.0, 0.75, 0.0, 0.875, 0.0, 0.875, 0.0, 0.75, 1.0, 0.375, 1.0, 0.25, 1.0, 0.25, 1.0, 0.375, 1.0, 0.5, 1.0, 0.375, 1.0, 0.375, 1.0, 0.5, 0.0, 0.625, 0.0, 0.75, 0.0, 0.75, 0.0, 0.625, 0.0, 0.5, 0.0, 0.625, 0.0, 0.625, 0.0, 0.5, 0.25, 0.0, 0.125, 0.0, 0.125, 0.0, 0.25, 0.0, 0.0, 0.375, 0.0, 0.5, 0.0, 0.5, 0.0, 0.375, 0.75, 1.0, 0.875, 1.0, 0.875, 1.0, 0.75, 1.0, 0.125, 0.0, 0.0, 0.0, 0.0, 0.0, 0.125, 0.0, 1.0, 0.25, 1.0, 0.125, 1.0, 0.125, 1.0, 0.25, 1.0, 0.0, 0.875, 0.0, 0.875, 0.0, 1.0, 0.0, 0.875, 1.0, 1.0, 1.0, 1.0, 1.0, 0.875, 1.0, 0.0, 0.75, 0.0, 0.875, 0.0, 0.875, 0.0, 0.75, 0.0, 1.0, 0.125, 1.0, 0.125, 1.0, 0.0, 1.0, 1.0, 0.125, 1.0, 0.0, 1.0, 0.0, 1.0, 0.125, 0.875, 0.0, 0.75, 0.0, 0.75, 0.0, 0.875, 0.0, 1.0, 1.0, 1.0, 0.875, 1.0, 0.875, 1.0, 1.0, 0.0, 0.875, 0.0, 1.0, 0.0, 1.0, 0.0, 0.875, 0.125, 1.0, 0.25, 1.0, 0.25, 1.0, 0.125, 1.0, 0.0, 0.0, 0.0, 0.125, 0.0, 0.125, 0.0, 0.0, 1.0, 0.875, 1.0, 0.75, 1.0, 0.75, 1.0, 0.875, 0.5, 0.0, 0.375, 0.0, 0.375, 0.0, 0.5, 0.0, 0.0, 0.125, 0.0, 0.25, 0.0, 0.25, 0.0, 0.125, 1.0, 0.5, 1.0, 0.375, 1.0, 0.375, 1.0, 0.5, 0.375, 0.0, 0.25, 0.0, 0.25, 0.0, 0.375, 0.0, 0.0, 0.5, 0.0, 0.625, 0.0, 0.625, 0.0, 0.5, 0.625, 1.0, 0.75, 1.0, 0.75, 1.0, 0.625, 1.0, 0.75, 0.0, 0.625, 0.0, 0.625, 0.0, 0.75, 0.0, 1.0, 0.375, 1.0, 0.25, 1.0, 0.25, 1.0, 0.375, 0.25, 1.0, 0.375, 1.0, 0.375, 1.0, 0.25, 1.0, 0.0, 0.625, 0.0, 0.75, 0.0, 0.75, 0.0, 0.625, 1.0, 0.75, 1.0, 0.625, 1.0, 0.625, 1.0, 0.75, 0.625, 0.0, 0.5, 0.0, 0.5, 0.0, 0.625, 0.0, 0.0, 0.25, 0.0, 0.375, 0.0, 0.375, 0.0, 0.25, 1.0, 0.625, 1.0, 0.5, 1.0, 0.5, 1.0, 0.625, 1.0, 0.875, 1.0, 0.75, 1.0, 0.75, 1.0, 0.875, 0.5, 0.0, 0.375, 0.0, 0.375, 0.0, 0.5, 0.0, 0.0, 0.125, 0.0, 0.25, 0.0, 0.25, 0.0, 0.125, 1.0, 0.5, 1.0, 0.375, 1.0, 0.375, 1.0, 0.5, 0.375, 0.0, 0.25, 0.0, 0.25, 0.0, 0.375, 0.0, 0.0, 0.5, 0.0, 0.625, 0.0, 0.625, 0.0, 0.5, 0.625, 1.0, 0.75, 1.0, 0.75, 1.0, 0.625, 1.0, 0.75, 0.0, 0.625, 0.0, 0.625, 0.0, 0.75, 0.0, 1.0, 0.375, 1.0, 0.25, 1.0, 0.25, 1.0, 0.375, 0.25, 1.0, 0.375, 1.0, 0.375, 1.0, 0.25, 1.0, 0.0, 0.625, 0.0, 0.75, 0.0, 0.75, 0.0, 0.625, 1.0, 0.75, 1.0, 0.625, 1.0, 0.625, 1.0, 0.75, 0.625, 0.0, 0.5, 0.0, 0.5, 0.0, 0.625, 0.0, 0.0, 0.25, 0.0, 0.375, 0.0, 0.375, 0.0, 0.25, 1.0, 0.625, 1.0, 0.5, 1.0, 0.5, 1.0, 0.625, 0.25, 0.0, 0.125, 0.0, 0.125, 0.0, 0.25, 0.0, 0.0, 0.375, 0.0, 0.5, 0.0, 0.5, 0.0, 0.375, 0.75, 1.0, 0.875, 1.0, 0.875, 1.0, 0.75, 1.0, 0.125, 0.0, 0.0, 0.0, 0.0, 0.0, 0.125, 0.0, 1.0, 0.25, 1.0, 0.125, 1.0, 0.125, 1.0, 0.25, 1.0, 0.0, 0.875, 0.0, 0.875, 0.0, 1.0, 0.0, 0.875, 1.0, 1.0, 1.0, 1.0, 1.0, 0.875, 1.0, 0.0, 0.75, 0.0, 0.875, 0.0, 0.875, 0.0, 0.75, 0.0, 1.0, 0.125, 1.0, 0.125, 1.0, 0.0, 1.0, 1.0, 0.125, 1.0, 0.0, 1.0, 0.0, 1.0, 0.125, 0.875, 0.0, 0.75, 0.0, 0.75, 0.0, 0.875, 0.0, 1.0, 1.0, 1.0, 0.875, 1.0, 0.875, 1.0, 1.0, 0.0, 0.875, 0.0, 1.0, 0.0, 1.0, 0.0, 0.875, 0.125, 1.0, 0.25, 1.0, 0.25, 1.0, 0.125, 1.0, 0.0, 0.0, 0.0, 0.125, 0.0, 0.125, 0.0, 0.0, 0.625, 0.0, 0.5, 0.0, 0.5, 0.0, 0.625, 0.0, 0.0, 0.25, 0.0, 0.375, 0.0, 0.375, 0.0, 0.25, 1.0, 0.625, 1.0, 0.5, 1.0, 0.5, 1.0, 0.625, 0.25, 0.0, 0.125, 0.0, 0.125, 0.0, 0.25, 0.0, 0.0, 0.375, 0.0, 0.5, 0.0, 0.5, 0.0, 0.375, 0.75, 1.0, 0.875, 1.0, 0.875, 1.0, 0.75, 1.0, 0.125, 0.0, 0.0, 0.0, 0.0, 0.0, 0.125, 0.0, 1.0, 0.25, 1.0, 0.125, 1.0, 0.125, 1.0, 0.25, 1.0, 0.0, 0.875, 0.0, 0.875, 0.0, 1.0, 0.0, 0.875, 1.0, 1.0, 1.0, 1.0, 1.0, 0.875, 1.0, 0.0, 0.75, 0.0, 0.875, 0.0, 0.875, 0.0, 0.75, 0.0, 1.0, 0.125, 1.0, 0.125, 1.0, 0.0, 1.0, 1.0, 0.125, 1.0, 0.0, 1.0, 0.0, 1.0, 0.125, 0.875, 0.0, 0.75, 0.0, 0.75, 0.0, 0.875, 0.0, 1.0, 1.0, 1.0, 0.875, 1.0, 0.875, 1.0, 1.0, 0.0, 0.875, 0.0, 1.0, 0.0, 1.0, 0.0, 0.875, 0.125, 1.0, 0.25, 1.0, 0.25, 1.0, 0.125, 1.0, 0.0, 0.0, 0.0, 0.125, 0.0, 0.125, 0.0, 0.0, 1.0, 0.875, 1.0, 0.75, 1.0, 0.75, 1.0, 0.875, 0.5, 0.0, 0.375, 0.0, 0.375, 0.0, 0.5, 0.0, 0.0, 0.125, 0.0, 0.25, 0.0, 0.25, 0.0, 0.125, 1.0, 0.5, 1.0, 0.375, 1.0, 0.375, 1.0, 0.5, 0.375, 0.0, 0.25, 0.0, 0.25, 0.0, 0.375, 0.0, 0.0, 0.5, 0.0, 0.625, 0.0, 0.625, 0.0, 0.5, 0.625, 1.0, 0.75, 1.0, 0.75, 1.0, 0.625, 1.0, 0.75, 0.0, 0.625, 0.0, 0.625, 0.0, 0.75, 0.0, 1.0, 0.375, 1.0, 0.25, 1.0, 0.25, 1.0, 0.375, 0.25, 1.0, 0.375, 1.0, 0.375, 1.0, 0.25, 1.0, 0.0, 0.625, 0.0, 0.75, 0.0, 0.75, 0.0, 0.625, 1.0, 0.75, 1.0, 0.625, 1.0, 0.625, 1.0, 0.75, 0.4375, 1.0, 0.375, 1.0, 0.375, 1.0, 0.4375, 1.0, 0.5612, 1.0, 0.5, 1.0, 0.5, 1.0, 0.5612, 1.0, 0.625, 1.0, 0.5612, 1.0, 0.5612, 1.0, 0.625, 1.0, 0.5, 1.0, 0.4375, 1.0, 0.4375, 1.0, 0.5, 1.0, 0.0, 0.0, 0.0, 0.0, 0.0, 0.0, 0.0, 0.0, 0.0642, 0.9398, 0.0642, 0.9403, 0.0642, 0.9409, 0.0642, 0.9414, 0.06861, 0.9436, 0.0642, 0.9392, 0.06861, 0.9409, 0.06861, 0.9403, 0.06861, 0.9398, 0.06861, 0.9392, 0.06861, 0.9436, 0.06861, 0.9436, 0.06861, 0.9436, 0.06861, 0.9436, 0.06861, 0.9436, 0.06861, 0.9436, 0.06861, 0.9436, 0.06861, 0.9436, 0.06861, 0.9436, 0.06861, 0.9436, 0.06861, 0.9436, 0.06861, 0.9436, 0.06861, 0.9436, 0.06861, 0.9436, 0.06806, 0.9392, 0.06751, 0.9392, 0.06696, 0.9392, 0.06668, 0.9392, 0.06641, 0.9392, 0.06614, 0.9392, 0.06586, 0.9392, 0.06531, 0.9392, 0.06476, 0.9392, 0.0642, 0.9392, 0.06861, 0.9436, 0.06861, 0.9436, 0.06861, 0.9392, 0.06861, 0.9436, 0.06861, 0.9436, 0.06861, 0.9436, 0.06861, 0.9436, 0.06861, 0.9436, 0.06861, 0.9436, 0.06861, 0.9436, 0.06861, 0.9436, 0.06861, 0.9436, 0.06861, 0.9436, 0.06861, 0.9436, 1.0, 0.25, 1.0, 0.0, 1.0, 0.0, 1.0, 0.25, 1.0, 0.25, 1.0, 0.0, 1.0, 0.0, 1.0, 0.25, 1.0, 0.25, 1.0, 0.0, 1.0, 0.0, 1.0, 0.25, 1.0, 0.25, 1.0, 0.0, 1.0, 0.0, 1.0, 0.25, 0.0, 0.75, 0.0, 1.0, 0.0, 1.0, 0.0, 0.75, 0.0, 0.75, 0.0, 1.0, 0.0, 1.0, 0.0, 0.75, 0.0, 0.75, 0.0, 1.0, 0.0, 1.0, 0.0, 0.75, 0.0, 0.25, 0.0, 0.5, 0.0, 0.5, 0.0, 0.25, 0.0, 0.25, 0.0, 0.5, 0.0, 0.5, 0.0, 0.25, 0.0, 0.75, 0.0, 1.0, 0.0, 1.0, 0.0, 0.75, 0.0, 0.25, 0.0, 0.5, 0.0, 0.5, 0.0, 0.25, 0.0, 0.25, 0.0, 0.5, 0.0, 0.5, 0.0, 0.25, 0.0, 0.75, 0.0, 1.0, 0.0, 1.0, 0.0, 0.75, 0.0, 0.25, 0.0, 0.5, 0.0, 0.5, 0.0, 0.25, 0.0, 0.25, 0.0, 0.5, 0.0, 0.5, 0.0, 0.25, 0.0, 0.75, 0.0, 1.0, 0.0, 1.0, 0.0, 0.75, 1.0, 0.75, 1.0, 0.5, 1.0, 0.5, 1.0, 0.75, 1.0, 0.75, 1.0, 0.5, 1.0, 0.5, 1.0, 0.75, 1.0, 0.25, 1.0, 0.0, 1.0, 0.0, 1.0, 0.25, 1.0, 0.75, 1.0, 0.5, 1.0, 0.5, 1.0, 0.75, 1.0, 0.75, 1.0, 0.5, 1.0, 0.5, 1.0, 0.75, 1.0, 0.25, 1.0, 0.0, 1.0, 0.0, 1.0, 0.25, 1.0, 0.75, 1.0, 0.5, 1.0, 0.5, 1.0, 0.75, 1.0, 0.75, 1.0, 0.5, 1.0, 0.5, 1.0, 0.75, 1.0, 0.25, 1.0, 0.0, 1.0, 0.0, 1.0, 0.25, 1.0, 0.75, 1.0, 0.5, 1.0, 0.5, 1.0, 0.75, 1.0, 0.75, 1.0, 0.5, 1.0, 0.5, 1.0, 0.75, 1.0, 0.25, 1.0, 0.0, 1.0, 0.0, 1.0, 0.25, 1.0, 0.5, 1.0, 0.25, 1.0, 0.25, 1.0, 0.5, 1.0, 0.5, 1.0, 0.25, 1.0, 0.25, 1.0, 0.5, 1.0, 0.25, 1.0, 0.0, 1.0, 0.0, 1.0, 0.25, 1.0, 1.0, 1.0, 0.75, 1.0, 0.75, 1.0, 1.0, 1.0, 1.0, 1.0, 0.75, 1.0, 0.75, 1.0, 1.0, 1.0, 0.75, 1.0, 0.5, 1.0, 0.5, 1.0, 0.75, 1.0, 1.0, 1.0, 0.75, 1.0, 0.75, 1.0, 1.0, 1.0, 1.0, 1.0, 0.75, 1.0, 0.75, 1.0, 1.0, 1.0, 0.75, 1.0, 0.5, 1.0, 0.5, 1.0, 0.75, 1.0, 0.5, 1.0, 0.25, 1.0, 0.25, 1.0, 0.5, 1.0, 0.5, 1.0, 0.25, 1.0, 0.25, 1.0, 0.5, 1.0, 0.25, 1.0, 0.0, 1.0, 0.0, 1.0, 0.25, 1.0, 1.0, 1.0, 0.75, 1.0, 0.75, 1.0, 1.0, 1.0, 1.0, 1.0, 0.75, 1.0, 0.75, 1.0, 1.0, 1.0, 0.75, 1.0, 0.5, 1.0, 0.5, 1.0, 0.75, 1.0, 1.0, 1.0, 0.75, 1.0, 0.75, 1.0, 1.0, 1.0, 1.0, 1.0, 0.75, 1.0, 0.75, 1.0, 1.0, 1.0, 0.75, 1.0, 0.5, 1.0, 0.5, 1.0, 0.75, 1.0, 0.5, 1.0, 0.25, 1.0, 0.25, 1.0, 0.5, 1.0, 0.5, 1.0, 0.25, 1.0, 0.25, 1.0, 0.5, 1.0, 0.25, 1.0, 0.0, 1.0, 0.0, 1.0, 0.25, 1.0, 1.0, 1.0, 0.75, 1.0, 0.75, 1.0, 1.0, 1.0, 1.0, 1.0, 0.75, 1.0, 0.75, 1.0, 1.0, 1.0, 0.75, 1.0, 0.5, 1.0, 0.5, 1.0, 0.75, 1.0, 1.0, 1.0, 0.75, 1.0, 0.75, 1.0, 1.0, 1.0, 1.0, 1.0, 0.75, 1.0, 0.75, 1.0, 1.0, 1.0, 0.75, 1.0, 0.5, 1.0, 0.5, 1.0, 0.75, 1.0, 0.5, 1.0, 0.25, 1.0, 0.25, 1.0, 0.5, 1.0, 0.5, 1.0, 0.25, 1.0, 0.25, 1.0, 0.5, 1.0, 0.25, 1.0, 0.0, 1.0, 0.0, 1.0, 0.25, 1.0, 1.0, 1.0, 0.75, 1.0, 0.75, 1.0, 1.0, 1.0, 1.0, 1.0, 0.75, 1.0, 0.75, 1.0, 1.0, 1.0, 0.75, 1.0, 0.5, 1.0, 0.5, 1.0, 0.75, 1.0, 1.0, 1.0, 0.75, 1.0, 0.75, 1.0, 1.0, 1.0, 1.0, 1.0, 0.75, 1.0, 0.75, 1.0, 1.0, 1.0, 0.75, 1.0, 0.5, 1.0, 0.5, 1.0, 0.75, 0.0, 0.5, 0.0, 0.75, 0.0, 0.75, 0.0, 0.5, 0.0, 0.5, 0.0, 0.75, 0.0, 0.75, 0.0, 0.5, 0.0, 0.75, 0.0, 1.0, 0.0, 1.0, 0.0, 0.75, 0.0, 0.0, 0.0, 0.25, 0.0, 0.25, 0.0, 0.0, 0.0, 0.0, 0.0, 0.25, 0.0, 0.25, 0.0, 0.0, 0.0, 0.25, 0.0, 0.5, 0.0, 0.5, 0.0, 0.25, 0.0, 0.0, 0.0, 0.25, 0.0, 0.25, 0.0, 0.0, 0.0, 0.0, 0.0, 0.25, 0.0, 0.25, 0.0, 0.0, 0.0, 0.25, 0.0, 0.5, 0.0, 0.5, 0.0, 0.25, 0.0, 0.5, 0.0, 0.75, 0.0, 0.75, 0.0, 0.5, 0.0, 0.5, 0.0, 0.75, 0.0, 0.75, 0.0, 0.5, 0.0, 0.75, 0.0, 1.0, 0.0, 1.0, 0.0, 0.75, 0.0, 0.0, 0.0, 0.25, 0.0, 0.25, 0.0, 0.0, 0.0, 0.0, 0.0, 0.25, 0.0, 0.25, 0.0, 0.0, 0.0, 0.25, 0.0, 0.5, 0.0, 0.5, 0.0, 0.25, 0.0, 0.0, 0.0, 0.25, 0.0, 0.25, 0.0, 0.0, 0.0, 0.0, 0.0, 0.25, 0.0, 0.25, 0.0, 0.0, 0.0, 0.25, 0.0, 0.5, 0.0, 0.5, 0.0, 0.25, 0.0, 0.5, 0.0, 0.75, 0.0, 0.75, 0.0, 0.5, 0.0, 0.5, 0.0, 0.75, 0.0, 0.75, 0.0, 0.5, 0.0, 0.75, 0.0, 1.0, 0.0, 1.0, 0.0, 0.75, 0.0, 0.0, 0.0, 0.25, 0.0, 0.25, 0.0, 0.0, 0.0, 0.0, 0.0, 0.25, 0.0, 0.25, 0.0, 0.0, 0.0, 0.25, 0.0, 0.5, 0.0, 0.5, 0.0, 0.25, 0.0, 0.0, 0.0, 0.25, 0.0, 0.25, 0.0, 0.0, 0.0, 0.0, 0.0, 0.25, 0.0, 0.25, 0.0, 0.0, 0.0, 0.25, 0.0, 0.5, 0.0, 0.5, 0.0, 0.25, 0.0, 0.5, 0.0, 0.75, 0.0, 0.75, 0.0, 0.5, 0.0, 0.5, 0.0, 0.75, 0.0, 0.75, 0.0, 0.5, 0.0, 0.75, 0.0, 1.0, 0.0, 1.0, 0.0, 0.75, 0.0, 0.5, 0.0, 0.75, 0.0, 0.75, 0.0, 0.5, 0.0, 0.5, 0.0, 0.75, 0.0, 0.75, 0.0, 0.5, 0.0, 0.75, 0.0, 1.0, 0.0, 1.0, 0.0, 0.75, 0.0, 0.5, 0.0, 0.75, 0.0, 0.75, 0.0, 0.5, 0.0, 0.5, 0.0, 0.75, 0.0, 0.75, 0.0, 0.5, 0.0, 0.75, 0.0, 1.0, 0.0, 1.0, 0.0, 0.75, 1.0, 0.5, 1.0, 0.25, 1.0, 0.25, 1.0, 0.5, 1.0, 0.5, 1.0, 0.25, 1.0, 0.25, 1.0, 0.5, 1.0, 0.25, 1.0, 0.0, 1.0, 0.0, 1.0, 0.25, 1.0, 0.5, 1.0, 0.25, 1.0, 0.25, 1.0, 0.5, 1.0, 0.5, 1.0, 0.25, 1.0, 0.25, 1.0, 0.5, 1.0, 0.25, 1.0, 0.0, 1.0, 0.0, 1.0, 0.25, 1.0, 0.5, 1.0, 0.25, 1.0, 0.25, 1.0, 0.5, 1.0, 0.5, 1.0, 0.25, 1.0, 0.25, 1.0, 0.5, 1.0, 0.25, 1.0, 0.0, 1.0, 0.0, 1.0, 0.25, 1.0, 0.5, 1.0, 0.25, 1.0, 0.25, 1.0, 0.5, 1.0, 0.5, 1.0, 0.25, 1.0, 0.25, 1.0, 0.5, 1.0, 0.25, 1.0, 0.0, 1.0, 0.0, 1.0, 0.25, 1.0, 0.0, 0.875, 0.0, 0.75, 0.0, 0.625, 0.0, 0.5, 0.0, 0.375, 0.0, 0.25, 0.0, 0.125, 0.0, 0.0, 0.0, 0.0, 1.0, 0.0, 1.0, 0.0, 1.0, 0.0, 1.0, 0.0, 1.0, 0.0, 1.0, 0.0, 1.0, 0.25, 1.0, 0.125, 1.0, 0.25, 1.0, 0.3125, 1.0, 0.4375, 1.0, 0.375, 1.0, 0.375, 1.0, 0.5, 1.0, 0.375, 1.0, 0.3125, 1.0, 0.25, 1.0, 0.375, 1.0, 0.5, 1.0, 0.625, 1.0, 0.75, 1.0, 0.5625, 1.0, 0.25, 1.0, 0.375, 1.0, 0.375, 1.0, 0.1875, 1.0, 0.375, 1.0, 0.4375, 1.0, 0.375, 1.0, 0.375, 1.0, 0.3125, 1.0, 0.375, 1.0, 0.375, 1.0, 0.375, 1.0, 0.5, 1.0, 0.375, 1.0, 0.375, 1.0, 0.4375, 1.0, 0.625, 1.0, 0.5, 1.0, 0.4375, 1.0, 0.5, 1.0, 0.375, 1.0, 0.5, 1.0, 0.5625, 1.0, 0.375, 1.0, 0.375, 1.0, 0.375, 1.0, 0.3125, 1.0, 0.375, 1.0, 0.375, 1.0, 0.375, 1.0, 0.375, 1.0, 0.4375, 1.0, 0.25, 1.0, 0.375, 1.0, 0.375, 1.0, 0.3125, 1.0, 0.375, 1.0, 0.5, 1.0, 0.4375, 1.0, 0.375, 1.0, 0.125, 1.0, 0.25, 1.0, 0.1875, 1.0, 0.0, 1.0, 0.375, 1.0, 0.25, 1.0, 0.3125, 1.0, 0.375, 1.0, 1.0, 1.0, 1.0, 1.0, 1.0, 1.0, 1.0, 1.0, 1.0, 1.0, 1.0, 1.0, 1.0, 1.0, 1.0, 1.0, 1.0, 1.0, 1.0, 1.0, 1.0, 1.0, 1.0, 1.0, 1.0, 1.0, 1.0, 1.0, 1.0, 1.0, 1.0, 1.0, 1.0, 1.0, 1.0, 1.0, 1.0, 1.0, 1.0, 1.0, 1.0, 1.0, 1.0, 1.0, 1.0, 1.0, 1.0, 1.0, 1.0, 1.0, 1.0, 1.0, 1.0, 1.0, 1.0, 1.0, 1.0, 1.0, 1.0, 1.0, 1.0, 1.0, 1.0, 1.0, 1.0, 1.0, 1.0, 1.0, 1.0, 1.0, 1.0, 1.0, 1.0, 1.0, 1.0, 1.0, 1.0, 1.0, 1.0, 1.0, 1.0, 1.0, 1.0, 1.0, 1.0, 1.0, 1.0, 1.0, 1.0, 1.0, 1.0, 1.0, 1.0, 1.0, 1.0, 1.0, 1.0, 1.0, 1.0, 1.0, 1.0, 1.0, 1.0, 1.0, 1.0, 1.0, 1.0, 1.0, 1.0, 1.0, 1.0, 1.0, 1.0, 1.0, 1.0, 1.0, 1.0, 1.0, 1.0, 1.0, 1.0, 1.0, 1.0, 1.0, 1.0, 1.0, 1.0, 1.0, 0.875, 0.875, 1.0, 0.875, 1.0, 1.0, 0.875, 1.0, 0.375, 0.875, 0.5, 0.875, 0.5, 1.0, 0.375, 1.0, 0.375, 0.375, 0.5, 0.375, 0.5, 0.5, 0.375, 0.5, 0.875, 0.375, 1.0, 0.375, 1.0, 0.5, 0.875, 0.5, 0.625, 0.375, 0.75, 0.375, 0.75, 0.5, 0.625, 0.5, 0.625, 0.125, 0.75, 0.125, 0.75, 0.25, 0.625, 0.25, 0.875, 0.125, 1.0, 0.125, 1.0, 0.25, 0.875, 0.25, 0.125, 0.375, 0.25, 0.375, 0.25, 0.5, 0.125, 0.5, 0.125, 0.125, 0.25, 0.125, 0.25, 0.25, 0.125, 0.25, 0.375, 0.125, 0.5, 0.125, 0.5, 0.25, 0.375, 0.25, 0.125, 0.875, 0.25, 0.875, 0.25, 1.0, 0.125, 1.0, 0.125, 0.625, 0.25, 0.625, 0.25, 0.75, 0.125, 0.75, 0.375, 0.625, 0.5, 0.625, 0.5, 0.75, 0.375, 0.75, 0.625, 0.875, 0.75, 0.875, 0.75, 1.0, 0.625, 1.0, 0.625, 0.625, 0.75, 0.625, 0.75, 0.75, 0.625, 0.75, 0.875, 0.625, 1.0, 0.625, 1.0, 0.75, 0.875, 0.75, 0.75, 0.625, 0.875, 0.625, 0.875, 0.75, 0.75, 0.75, 0.75, 0.5, 0.875, 0.5, 0.875, 0.625, 0.75, 0.625, 0.875, 0.5, 1.0, 0.5, 1.0, 0.625, 0.875, 0.625, 0.5, 0.625, 0.625, 0.625, 0.625, 0.75, 0.5, 0.75, 0.5, 0.5, 0.625, 0.5, 0.625, 0.625, 0.5, 0.625, 0.625, 0.5, 0.75, 0.5, 0.75, 0.625, 0.625, 0.625, 0.5, 0.875, 0.625, 0.875, 0.625, 1.0, 0.5, 1.0, 0.5, 0.75, 0.625, 0.75, 0.625, 0.875, 0.5, 0.875, 0.625, 0.75, 0.75, 0.75, 0.75, 0.875, 0.625, 0.875, 0.25, 0.625, 0.375, 0.625, 0.375, 0.75, 0.25, 0.75, 0.25, 0.5, 0.375, 0.5, 0.375, 0.625, 0.25, 0.625, 0.375, 0.5, 0.5, 0.5, 0.5, 0.625, 0.375, 0.625, 0.0, 0.625, 0.125, 0.625, 0.125, 0.75, 0.0, 0.75, 0.0, 0.5, 0.125, 0.5, 0.125, 0.625, 0.0, 0.625, 0.125, 0.5, 0.25, 0.5, 0.25, 0.625, 0.125, 0.625, 0.0, 0.875, 0.125, 0.875, 0.125, 1.0, 0.0, 1.0, 0.0, 0.75, 0.125, 0.75, 0.125, 0.875, 0.0, 0.875, 0.125, 0.75, 0.25, 0.75, 0.25, 0.875, 0.125, 0.875, 0.25, 0.125, 0.375, 0.125, 0.375, 0.25, 0.25, 0.25, 0.25, 0.0, 0.375, 0.0, 0.375, 0.125, 0.25, 0.125, 0.375, 0.0, 0.5, 0.0, 0.5, 0.125, 0.375, 0.125, 0.0, 0.125, 0.125, 0.125, 0.125, 0.25, 0.0, 0.25, 0.0, 0.0, 0.125, 0.0, 0.125, 0.125, 0.0, 0.125, 0.125, 0.0, 0.25, 0.0, 0.25, 0.125, 0.125, 0.125, 0.0, 0.375, 0.125, 0.375, 0.125, 0.5, 0.0, 0.5, 0.0, 0.25, 0.125, 0.25, 0.125, 0.375, 0.0, 0.375, 0.125, 0.25, 0.25, 0.25, 0.25, 0.375, 0.125, 0.375, 0.75, 0.125, 0.875, 0.125, 0.875, 0.25, 0.75, 0.25, 0.75, 0.0, 0.875, 0.0, 0.875, 0.125, 0.75, 0.125, 0.875, 0.0, 1.0, 0.0, 1.0, 0.125, 0.875, 0.125, 0.5, 0.125, 0.625, 0.125, 0.625, 0.25, 0.5, 0.25, 0.5, 0.0, 0.625, 0.0, 0.625, 0.125, 0.5, 0.125, 0.625, 0.0, 0.75, 0.0, 0.75, 0.125, 0.625, 0.125, 0.5, 0.375, 0.625, 0.375, 0.625, 0.5, 0.5, 0.5, 0.5, 0.25, 0.625, 0.25, 0.625, 0.375, 0.5, 0.375, 0.625, 0.25, 0.75, 0.25, 0.75, 0.375, 0.625, 0.375, 0.75, 0.375, 0.875, 0.375, 0.875, 0.5, 0.75, 0.5, 0.75, 0.25, 0.875, 0.25, 0.875, 0.375, 0.75, 0.375, 0.875, 0.25, 1.0, 0.25, 1.0, 0.375, 0.875, 0.375, 0.25, 0.375, 0.375, 0.375, 0.375, 0.5, 0.25, 0.5, 0.25, 0.25, 0.375, 0.25, 0.375, 0.375, 0.25, 0.375, 0.375, 0.25, 0.5, 0.25, 0.5, 0.375, 0.375, 0.375, 0.25, 0.875, 0.375, 0.875, 0.375, 1.0, 0.25, 1.0, 0.25, 0.75, 0.375, 0.75, 0.375, 0.875, 0.25, 0.875, 0.375, 0.75, 0.5, 0.75, 0.5, 0.875, 0.375, 0.875, 0.75, 0.875, 0.875, 0.875, 0.875, 1.0, 0.75, 1.0, 0.75, 0.75, 0.875, 0.75, 0.875, 0.875, 0.75, 0.875, 0.875, 0.75, 1.0, 0.75, 1.0, 0.875, 0.875, 0.875, 0.25, 0.0, 0.0, 0.0, 0.0, 0.0, 0.0, 0.0, 0.0, 0.0, 0.0, 0.0, 0.0, 0.0, 0.0, 0.0, 0.75, 0.0, 0.625, 0.0, 0.5, 0.0, 0.375, 0.0, 1.0, 1.0, 0.0, 0.0, 0.0, 0.0, 0.0, 0.0, 0.0, 0.0, 0.0, 0.0, 0.0, 0.0, 0.0, 0.0, 0.0, 0.0, 0.625, 1.0, 0.75, 1.0, 0.875, 1.0, 0.04688, 0.1094, 0.0, 0.125, 0.0, 0.25, 0.0625, 0.2187, 0.3281, 0.01562, 0.375, 0.0, 0.25, 0.0, 0.2188, 0.0, 0.07813, 0.3281, 0.0, 0.375, 0.0, 0.5, 0.09375, 0.4375, 0.0625, 0.2187, 0.0, 0.25, 0.0, 0.375, 0.07813, 0.3281, 0.3125, 0.09375, 0.25, 0.125, 0.3125, 0.1875, 0.3906, 0.1406, 0.3906, 0.1406, 0.3125, 0.1875, 0.375, 0.25, 0.4688, 0.1875, 0.1406, 0.07812, 0.1875, 0.0625, 0.125, 0.0, 0.09375, 0.0, 0.2344, 0.04688, 0.1875, 0.0625, 0.25, 0.125, 0.3125, 0.09375, 0.3281, 0.01562, 0.2812, 0.03125, 0.375, 0.0625, 0.4375, 0.03125, 0.5469, 0.04688, 0.4687, 0.09375, 0.5625, 0.125, 0.6562, 0.0625, 0.4375, 0.03125, 0.375, 0.0625, 0.4687, 0.09375, 0.5469, 0.04688, 0.2344, 0.04688, 0.2812, 0.03125, 0.1875, 0.0, 0.1562, 0.0, 0.04688, 0.1094, 0.09375, 0.09375, 0.0625, 0.0, 0.03125, 0.0, 0.1875, 0.1562, 0.125, 0.1875, 0.1563, 0.2813, 0.2344, 0.2344, 0.2344, 0.2344, 0.1563, 0.2813, 0.1875, 0.375, 0.2812, 0.3125, 0.1406, 0.07812, 0.09375, 0.09375, 0.125, 0.1875, 0.1875, 0.1562, 0.0, 0.125, 0.04688, 0.1094, 0.03125, 0.0, 0.0, 0.0, 0.125, 0.1875, 0.0625, 0.2187, 0.07813, 0.3281, 0.1563, 0.2813, 0.1563, 0.2813, 0.07813, 0.3281, 0.09375, 0.4375, 0.1875, 0.375, 0.09375, 0.09375, 0.04688, 0.1094, 0.0625, 0.2187, 0.125, 0.1875, 0.1875, 0.0625, 0.1406, 0.07812, 0.1875, 0.1562, 0.25, 0.125, 0.3125, 0.1875, 0.2344, 0.2344, 0.2812, 0.3125, 0.375, 0.25, 0.25, 0.125, 0.1875, 0.1562, 0.2344, 0.2344, 0.3125, 0.1875, 0.09375, 0.09375, 0.1406, 0.07812, 0.09375, 0.0, 0.0625, 0.0, 0.1875, 0.0625, 0.2344, 0.04688, 0.1562, 0.0, 0.125, 0.0, 0.2812, 0.03125, 0.2344, 0.04688, 0.3125, 0.09375, 0.375, 0.0625, 0.4687, 0.09375, 0.3906, 0.1406, 0.4688, 0.1875, 0.5625, 0.125, 0.375, 0.0625, 0.3125, 0.09375, 0.3906, 0.1406, 0.4687, 0.09375, 0.5, 0.0, 0.4375, 0.03125, 0.5469, 0.04688, 0.625, 0.0, 0.625, 0.0, 0.5469, 0.04688, 0.6562, 0.0625, 0.75, 0.0, 0.375, 0.0, 0.3281, 0.01562, 0.4375, 0.03125, 0.5, 0.0, 0.2812, 0.03125, 0.3281, 0.01562, 0.2188, 0.0, 0.1875, 0.0, 0.75, 0.75, 1.0, 0.75, 1.0, 1.0, 0.75, 1.0, 0.25, 0.75, 0.5, 0.75, 0.5, 1.0, 0.25, 1.0, 0.25, 0.25, 0.5, 0.25, 0.5, 0.5, 0.25, 0.5, 0.75, 0.25, 1.0, 0.25, 1.0, 0.5, 0.75, 0.5, 0.5, 0.25, 0.75, 0.25, 0.75, 0.5, 0.5, 0.5, 0.5, 0.0, 0.75, 0.0, 0.75, 0.25, 0.5, 0.25, 0.75, 0.0, 1.0, 0.0, 1.0, 0.25, 0.75, 0.25, 0.0, 0.25, 0.25, 0.25, 0.25, 0.5, 0.0, 0.5, 0.0, 0.0, 0.25, 0.0, 0.25, 0.25, 0.0, 0.25, 0.25, 0.0, 0.5, 0.0, 0.5, 0.25, 0.25, 0.25, 0.0, 0.75, 0.25, 0.75, 0.25, 1.0, 0.0, 1.0, 0.0, 0.5, 0.25, 0.5, 0.25, 0.75, 0.0, 0.75, 0.25, 0.5, 0.5, 0.5, 0.5, 0.75, 0.25, 0.75, 0.5, 0.75, 0.75, 0.75, 0.75, 1.0, 0.5, 1.0, 0.5, 0.5, 0.75, 0.5, 0.75, 0.75, 0.5, 0.75, 0.75, 0.5, 1.0, 0.5, 1.0, 0.75, 0.75, 0.75, 1.0, 0.0, 0.75, 0.0, 0.75, 0.0, 1.0, 0.0, 0.0, 0.75, 0.0, 1.0, 0.0, 1.0, 0.0, 0.75, 1.0, 1.0, 1.0, 0.75, 1.0, 0.75, 1.0, 1.0, 0.25, 0.0, 0.0, 0.0, 0.0, 0.0, 0.25, 0.0, 0.0, 1.0, 0.25, 1.0, 0.25, 1.0, 0.0, 1.0, 1.0, 0.25, 1.0, 0.0, 1.0, 0.0, 1.0, 0.25, 0.0, 0.5, 0.0, 0.75, 0.0, 0.75, 0.0, 0.5, 0.75, 1.0, 1.0, 1.0, 1.0, 1.0, 0.75, 1.0, 0.0, 0.25, 0.0, 0.5, 0.0, 0.5, 0.0, 0.25, 0.5, 0.0, 0.25, 0.0, 0.25, 0.0, 0.5, 0.0, 0.75, 0.0, 0.5, 0.0, 0.5, 0.0, 0.75, 0.0, 1.0, 0.5, 1.0, 0.25, 1.0, 0.25, 1.0, 0.5, 1.0, 0.75, 1.0, 0.5, 1.0, 0.5, 1.0, 0.75, 0.0, 0.0, 0.0, 0.25, 0.0, 0.25, 0.0, 0.0, 0.5, 0.0, 0.25, 0.0, 0.25, 0.0, 0.5, 0.0, 0.75, 1.0, 1.0, 1.0, 1.0, 1.0, 0.75, 1.0, 1.0, 0.5, 1.0, 0.25, 1.0, 0.25, 1.0, 0.5, 0.0, 0.25, 0.0, 0.5, 0.0, 0.5, 0.0, 0.25, 0.0, 0.0, 0.0, 0.25, 0.0, 0.25, 0.0, 0.0, 0.75, 0.0, 0.5, 0.0, 0.5, 0.0, 0.75, 0.0, 1.0, 0.0, 0.75, 0.0, 0.75, 0.0, 1.0, 0.0, 1.0, 0.75, 1.0, 0.5, 1.0, 0.5, 1.0, 0.75, 1.0, 1.0, 1.0, 0.75, 1.0, 0.75, 1.0, 1.0, 0.0, 0.75, 0.0, 1.0, 0.0, 1.0, 0.0, 0.75, 0.0, 1.0, 0.25, 1.0, 0.25, 1.0, 0.0, 1.0, 0.25, 0.0, 0.0, 0.0, 0.0, 0.0, 0.25, 0.0, 0.0, 0.5, 0.0, 0.75, 0.0, 0.75, 0.0, 0.5, 1.0, 0.25, 1.0, 0.0, 1.0, 0.0, 1.0, 0.25, 0.75, 1.0, 1.0, 1.0, 1.0, 1.0, 0.75, 1.0, 1.0, 0.5, 1.0, 0.25, 1.0, 0.25, 1.0, 0.5, 0.0, 0.25, 0.0, 0.5, 0.0, 0.5, 0.0, 0.25, 0.0, 0.0, 0.0, 0.25, 0.0, 0.25, 0.0, 0.0, 0.75, 0.0, 0.5, 0.0, 0.5, 0.0, 0.75, 0.0, 1.0, 0.0, 0.75, 0.0, 0.75, 0.0, 1.0, 0.0, 1.0, 0.75, 1.0, 0.5, 1.0, 0.5, 1.0, 0.75, 1.0, 1.0, 1.0, 0.75, 1.0, 0.75, 1.0, 1.0, 0.0, 0.75, 0.0, 1.0, 0.0, 1.0, 0.0, 0.75, 0.0, 1.0, 0.25, 1.0, 0.25, 1.0, 0.0, 1.0, 0.25, 0.0, 0.0, 0.0, 0.0, 0.0, 0.25, 0.0, 0.0, 0.5, 0.0, 0.75, 0.0, 0.75, 0.0, 0.5, 1.0, 0.25, 1.0, 0.0, 1.0, 0.0, 1.0, 0.25, 0.5, 0.0, 0.25, 0.0, 0.25, 0.0, 0.5, 0.0, 0.0, 0.0, 0.0, 0.0, 0.0, 0.0, 0.0, 0.0, 1.0, 1.0, 1.0, 0.75, 0.0, 0.0, 0.0, 0.0, 0.0, 0.0, 0.0, 0.75, 0.0, 1.0, 0.0, 0.0, 0.0, 1.0, 0.25, 1.0, 0.75, 1.0, 1.0, 1.0, 0.0, 0.0, 0.0, 0.0, 0.0, 0.0, 0.0, 0.0, 0.0, 0.0, 0.0, 0.0, 0.0, 0.0, 0.0, 0.0, 0.0, 0.0, 0.0, 0.0, 0.0, 0.0, 0.0, 0.0, 0.0, 0.0, 0.0, 0.0, 0.0, 0.0, 0.0, 0.0, 0.0, 0.0, 0.75, 1.0, 0.75, 1.0, 0.25, 1.0, 0.25, 1.0, 0.0, 0.0, 0.0, 0.0, 0.0, 0.0, 0.1875, 0.75, 0.25, 1.0, 0.5, 1.0, 0.375, 0.75, 0.125, 0.25, 0.1875, 0.25, 0.0, 0.0, 0.0, 0.0, 0.0, 0.0, 0.0, 0.0, 0.0, 0.0, 0.0, 0.0, 0.0, 0.0, 0.0, 0.0, 0.0, 0.0, 0.0, 0.0, 0.0, 0.0, 0.0, 0.0, 0.0, 0.0, 0.0, 0.0, 0.0, 0.0, 0.0, 0.0, 0.0, 0.0, 0.0, 0.0, 0.375, 0.75, 0.5625, 0.75, 0.375, 0.5, 0.25, 0.5, 0.0625, 0.25, 0.125, 0.5, 0.25, 0.5, 0.125, 0.25, 0.0, 0.0, 0.0625, 0.25, 0.125, 0.25, 0.0, 0.0, 0.0, 0.0, 0.0, 0.0, 0.0, 0.0, 0.0, 0.0, 0.0, 0.0, 0.0, 0.0, 0.0, 0.0, 0.0, 0.0, 0.25, 0.5, 0.375, 0.5, 0.1875, 0.25, 0.125, 0.25, 0.5, 1.0, 0.75, 1.0, 0.5625, 0.75, 0.375, 0.75, 0.0, 0.0, 0.0, 0.0, 0.0, 0.0, 0.0, 0.0, 0.0, 0.0, 0.0, 0.0, 0.0, 0.0, 0.0, 0.0, 0.125, 0.5, 0.1875, 0.75, 0.375, 0.75, 0.25, 0.5, 0.0, 0.0, 0.0, 0.0, 0.0, 0.0, 0.0, 0.0, 0.0, 0.0, 0.0, 0.0, 0.0, 0.0, 0.0, 0.0, 0.0, 0.0, 0.0, 0.0, 0.0, 0.0, 0.0, 0.0, 0.0, 0.0, 0.0, 0.0, 0.0, 0.0, 0.0, 0.0, 1.0, 0.0, 0.9375, 0.125, 0.9375, 0.125, 1.0, 0.0, 1.0, 0.0, 0.9219, 0.125, 0.0, 0.0, 0.0, 0.0, 0.0, 0.0, 0.0, 0.0, 0.0, 0.0, 0.0, 0.0, 0.0, 0.0, 0.0, 0.0, 0.6875, 0.625, 0.75, 0.5, 0.6875, 0.5, 0.6094, 0.625, 0.0, 0.0, 0.0, 0.0, 0.75, 0.5, 0.6875, 0.625, 0.0, 0.0, 0.0, 0.0, 0.0, 0.0, 0.0, 0.0, 0.0, 0.0, 0.0, 0.0, 0.625, 0.75, 0.5625, 0.875, 0.5625, 0.875, 0.625, 0.75, 0.5312, 0.75, 0.4531, 0.875, 0.0, 0.0, 0.0, 0.0, 0.0, 0.0, 0.0, 0.0, 0.0, 0.0, 0.0, 0.0, 0.0, 0.0, 0.0, 0.0, 0.0, 0.0, 0.0, 0.0, 0.0, 0.0, 0.0, 0.0, 0.0, 0.0, 0.0, 0.0, 0.0, 0.0, 0.0, 0.0, 0.8125, 0.375, 0.875, 0.25, 0.8438, 0.25, 0.7656, 0.375, 0.0, 0.0, 0.0, 0.0, 0.875, 0.25, 0.8125, 0.375, 0.0, 0.0, 0.0, 0.0, 0.8125, 0.375, 0.75, 0.5, 0.75, 0.5, 0.8125, 0.375, 0.7656, 0.375, 0.6875, 0.5, 0.0, 0.0, 0.0, 0.0, 0.0, 0.0, 0.0, 0.0, 0.0, 0.0, 0.0, 0.0, 0.0, 0.0, 0.0, 0.0, 0.0, 0.0, 0.0, 0.0, 0.0, 0.0, 0.0, 0.0, 0.0, 0.0, 0.0, 0.0, 0.6875, 0.625, 0.625, 0.75, 0.625, 0.75, 0.6875, 0.625, 0.6094, 0.625, 0.5312, 0.75, 0.0, 0.0, 0.0, 0.0, 0.0, 0.0, 0.0, 0.0, 0.0, 0.0, 0.0, 0.0, 0.0, 0.0, 0.0, 0.0, 0.0, 0.0, 0.0, 0.0, 0.0, 0.0, 0.0, 0.0, 0.875, 0.25, 0.9375, 0.125, 0.9219, 0.125, 0.8438, 0.25, 0.0, 0.0, 0.0, 0.0, 0.9375, 0.125, 0.875, 0.25, 0.0, 0.0, 0.0, 0.0, 0.0, 0.0, 0.0, 0.0, 0.5, 1.0, 0.5625, 0.875, 0.4531, 0.875, 0.375, 1.0, 0.0, 0.0, 0.0, 0.0, 0.5625, 0.875, 0.5, 1.0, 0.0, 0.0, 0.0, 0.0, 0.0, 0.0, 0.0, 0.0, 0.0, 0.0, 0.0, 0.0, 0.0, 0.0, 0.0, 0.0, 0.0, 0.0, 0.0, 0.0, 0.0, 0.0, 0.0, 0.0, 0.0, 0.0, 0.0, 0.0, 0.0, 0.0, 0.0, 0.0, 0.0, 0.25, 0.0, 0.0, 1.0, 0.0, 1.0, 0.25, 1.0, 0.5, 1.0, 0.75, 1.0, 1.0, 0.0, 1.0, 0.0, 0.75, 0.0, 0.5, 0.0, 0.0, 0.0, 0.0, 0.0, 0.0, 0.0, 0.0, 0.0, 0.0, 0.0, 0.0, 0.0, 0.0, 0.0, 0.0, 0.0, 0.0, 0.0, 0.0, 0.0, 0.0, 0.0, 0.0])
me_plane.use_remesh_fix_poles = True
me_plane.use_remesh_preserve_attributes = False
me_plane.update()
me_cylinder_001 = bpy.data.meshes.new('Cylinder.001')
me_cylinder_001.from_pydata([(0.6444, -0.2294, -0.8844), (0.227, 0.6789, -0.8588), (0.9164, -0.1115, -0.6307), (0.499, 0.7968, -0.6051), (1.081, -0.04582, -0.2829), (0.6632, 0.8625, -0.2573), (1.112, -0.04228, 0.106), (0.6947, 0.8661, 0.1316), (1.006, -0.1014, 0.4768), (0.5887, 0.8069, 0.5024), (0.7787, -0.2143, 0.7731), (0.3613, 0.694, 0.7986), (0.4645, -0.3637, 0.9497), (0.04706, 0.5446, 0.9753), (0.1114, -0.5268, 0.9798), (-0.3061, 0.3815, 1.005), (-0.227, -0.6789, 0.8588), (-0.6444, 0.2294, 0.8844), (-0.499, -0.7968, 0.6051), (-0.9164, 0.1115, 0.6307), (-0.6632, -0.8625, 0.2573), (-1.081, 0.04582, 0.2829), (-0.6947, -0.8661, -0.1316), (-1.112, 0.04228, -0.106), (-0.5887, -0.8069, -0.5024), (-1.006, 0.1014, -0.4768), (-0.3613, -0.694, -0.7986), (-0.7787, 0.2143, -0.7731), (-0.04706, -0.5446, -0.9753), (-0.4645, 0.3637, -0.9497), (0.3061, -0.3815, -1.005), (-0.1114, 0.5268, -0.9798)], [], [(0, 1, 3, 2), (2, 3, 5, 4), (4, 5, 7, 6), (6, 7, 9, 8), (8, 9, 11, 10), (10, 11, 13, 12), (12, 13, 15, 14), (14, 15, 17, 16), (16, 17, 19, 18), (18, 19, 21, 20), (20, 21, 23, 22), (22, 23, 25, 24), (24, 25, 27, 26), (26, 27, 29, 28), (3, 1, 31, 29, 27, 25, 23, 21, 19, 17, 15, 13, 11, 9, 7, 5), (28, 29, 31, 30), (30, 31, 1, 0), (0, 2, 4, 6, 8, 10, 12, 14, 16, 18, 20, 22, 24, 26, 28, 30)])
_uv = me_cylinder_001.uv_layers.new(name='UVMap')
_uv.uv.foreach_set('vector', [1.0, 0.5, 1.0, 1.0, 0.9375, 1.0, 0.9375, 0.5, 0.9375, 0.5, 0.9375, 1.0, 0.875, 1.0, 0.875, 0.5, 0.875, 0.5, 0.875, 1.0, 0.8125, 1.0, 0.8125, 0.5, 0.8125, 0.5, 0.8125, 1.0, 0.75, 1.0, 0.75, 0.5, 0.75, 0.5, 0.75, 1.0, 0.6875, 1.0, 0.6875, 0.5, 0.6875, 0.5, 0.6875, 1.0, 0.625, 1.0, 0.625, 0.5, 0.625, 0.5, 0.625, 1.0, 0.5625, 1.0, 0.5625, 0.5, 0.5625, 0.5, 0.5625, 1.0, 0.5, 1.0, 0.5, 0.5, 0.5, 0.5, 0.5, 1.0, 0.4375, 1.0, 0.4375, 0.5, 0.4375, 0.5, 0.4375, 1.0, 0.375, 1.0, 0.375, 0.5, 0.375, 0.5, 0.375, 1.0, 0.3125, 1.0, 0.3125, 0.5, 0.3125, 0.5, 0.3125, 1.0, 0.25, 1.0, 0.25, 0.5, 0.25, 0.5, 0.25, 1.0, 0.1875, 1.0, 0.1875, 0.5, 0.1875, 0.5, 0.1875, 1.0, 0.125, 1.0, 0.125, 0.5, 0.3418, 0.4717, 0.25, 0.49, 0.1582, 0.4717, 0.08029, 0.4197, 0.02827, 0.3418, 0.01, 0.25, 0.02827, 0.1582, 0.08029, 0.08029, 0.1582, 0.02827, 0.25, 0.01, 0.3418, 0.02827, 0.4197, 0.08029, 0.4717, 0.1582, 0.49, 0.25, 0.4717, 0.3418, 0.4197, 0.4197, 0.125, 0.5, 0.125, 1.0, 0.0625, 1.0, 0.0625, 0.5, 0.0625, 0.5, 0.0625, 1.0, 0.0, 1.0, 0.0, 0.5, 0.75, 0.49, 0.8418, 0.4717, 0.9197, 0.4197, 0.9717, 0.3418, 0.99, 0.25, 0.9717, 0.1582, 0.9197, 0.08029, 0.8418, 0.02827, 0.75, 0.01, 0.6582, 0.02827, 0.5803, 0.08029, 0.5283, 0.1582, 0.51, 0.25, 0.5283, 0.3418, 0.5803, 0.4197, 0.6582, 0.4717])
me_cylinder_001.update()

# ---- objects
ob_empty = bpy.data.objects.new('Empty', None)
ob_plane = bpy.data.objects.new('Plane', me_plane)
ob_cylinder = bpy.data.objects.new('Cylinder', me_cylinder_001)

# ---- transforms, parenting, visibility, modifiers, constraints
ob_empty.location = (3.172, 1.11, 0.0)
ob_empty.scale = (25.0, 25.0, 1.0)
ob_empty.empty_display_type = 'IMAGE'
ob_empty.empty_display_size = 5.0
ob_empty.empty_image_depth = 'BACK'
ob_empty.show_empty_image_perspective = False
ob_empty.empty_image_side = 'FRONT'
ob_plane.location = (0.0, 0.0, 0.0)
ob_cylinder.location = (-1.878, 1.011, -0.7701)
ob_cylinder.rotation_euler = (1.543, 0.4307, 0.5)

# ---- collection membership
col_collection.objects.link(ob_empty)
col_collection.objects.link(ob_plane)
col_collection_2.objects.link(ob_cylinder)

# ---- scene / render settings (as saved in the file)
scene.frame_start = 1; scene.frame_end = 250; scene.frame_set(1)
scene.render.engine = 'BLENDER_EEVEE_NEXT'
scene.cycles.use_denoising = False
scene.cycles.samples = 128
scene.cycles.sampling_pattern = 'TABULATED_SOBOL'
scene.cycles.use_adaptive_sampling = False
scene.cycles.use_light_tree = False
scene.view_settings.view_transform = 'Filmic'
bpy.context.view_layer.update()

# ---- added for rendering (the .blend has no active camera and no usable light): camera, sun
cam_auto = bpy.data.cameras.new('AutoCamera')
cam_auto.lens = 50.0
cam_auto.sensor_width = 36.0
cam_auto.clip_end = 2247.52
ob_auto_camera = bpy.data.objects.new('AutoCamera', cam_auto)
scene.collection.objects.link(ob_auto_camera)
ob_auto_camera.location = (130.338, -156.437, 107.102)
ob_auto_camera.rotation_euler = (1.09748, -7.21219e-08, 0.694738)
scene.camera = ob_auto_camera
light_auto_sun = bpy.data.lights.new('AutoSun', 'SUN')
light_auto_sun.energy = 3.0
light_auto_sun.angle = 0.0523599
ob_auto_sun = bpy.data.objects.new('AutoSun', light_auto_sun)
scene.collection.objects.link(ob_auto_sun)
ob_auto_sun.rotation_euler = (0.872665, 0.174533, 0.523599)
bpy.context.view_layer.update()
